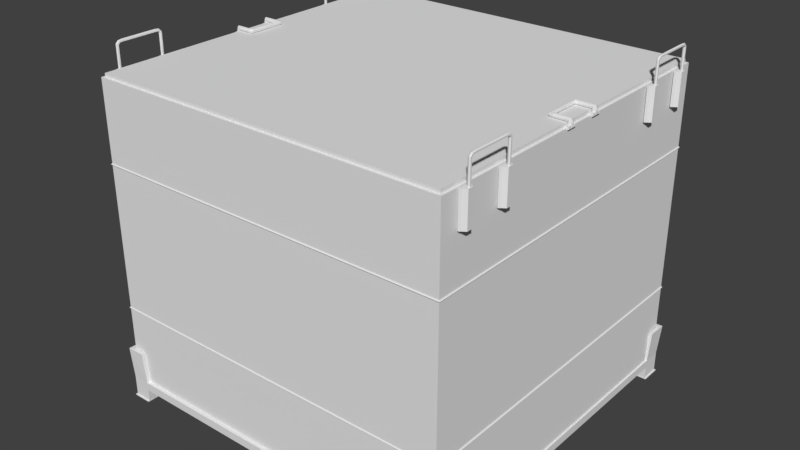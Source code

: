 # Source: Midsize_crate_noridge.blend  (saved by Blender 2.78.0; exported with 4.5.12 LTS)
import bpy
from mathutils import Matrix  # noqa: F401  (used for matrix-valued properties, if any)

bpy.ops.wm.read_factory_settings(use_empty=True)
scene = bpy.context.scene
scene.name = 'Scene'

# ---- collections
col_collection_1 = bpy.data.collections.new('Collection 1'); scene.collection.children.link(col_collection_1)

# ---- world
world_world = bpy.data.worlds.new('World'); scene.world = world_world
world_world.color = (0.05088, 0.05088, 0.05088)
world_world.use_sun_shadow = False
world_world.sun_shadow_jitter_overblur = 0.0
world_world.cycles.sampling_method = 'MANUAL'

# ---- meshes
me_cube_001 = bpy.data.meshes.new('Cube.001')
me_cube_001.from_pydata([(1.093, -0.9485, 0.779), (1.093, -0.9485, 0.9712), (1.093, -0.875, 0.779), (1.093, -0.875, 0.9712), (1.128, -0.9284, 0.779), (1.128, -0.9284, 0.9712), (1.128, -0.8951, 0.779), (1.128, -0.8951, 0.9712), (1.101, -0.875, 0.779), (1.101, -0.875, 0.9712), (1.101, -0.9485, 0.779), (1.101, -0.9485, 0.9712), (1.107, -0.8818, 0.9712), (1.107, -0.9417, 0.779), (1.107, -0.8818, 0.779), (1.107, -0.9417, 0.9712), (1.118, -0.9025, 0.9625), (1.118, -0.9025, 1.09), (1.125, -0.9068, 0.9625), (1.125, -0.9068, 1.09), (1.125, -0.9155, 0.9625), (1.125, -0.9155, 1.09), (1.118, -0.9198, 0.9625), (1.118, -0.9198, 1.09), (1.11, -0.9155, 0.9625), (1.11, -0.9155, 1.09), (1.11, -0.9068, 0.9625), (1.11, -0.9068, 1.09), (1.125, -0.907, 1.1), (1.118, -0.9024, 1.098), (1.125, -0.9149, 1.104), (1.118, -0.9187, 1.106), (1.11, -0.9149, 1.104), (1.11, -0.9061, 1.1), (1.125, -0.8969, 1.109), (1.118, -0.8947, 1.105), (1.125, -0.9012, 1.117), (1.118, -0.9034, 1.121), (1.11, -0.9012, 1.117), (1.11, -0.8969, 1.109), (1.125, -0.8793, 1.111), (1.118, -0.8793, 1.106), (1.125, -0.8793, 1.119), (1.118, -0.8793, 1.124), (1.11, -0.8793, 1.119), (1.11, -0.8793, 1.111), (1.093, -0.5951, 0.779), (1.093, -0.5951, 0.9712), (1.093, -0.6686, 0.779), (1.093, -0.6686, 0.9712), (1.128, -0.6152, 0.779), (1.128, -0.6152, 0.9712), (1.128, -0.6485, 0.779), (1.128, -0.6485, 0.9712), (1.101, -0.6686, 0.779), (1.101, -0.6686, 0.9712), (1.101, -0.5951, 0.779), (1.101, -0.5951, 0.9712), (1.107, -0.6618, 0.9712), (1.107, -0.6019, 0.779), (1.107, -0.6618, 0.779), (1.107, -0.6019, 0.9712), (1.118, -0.6411, 0.9625), (1.118, -0.6411, 1.09), (1.125, -0.6368, 0.9625), (1.125, -0.6368, 1.09), (1.125, -0.6282, 0.9625), (1.125, -0.6282, 1.09), (1.118, -0.6238, 0.9625), (1.118, -0.6238, 1.09), (1.11, -0.6282, 0.9625), (1.11, -0.6282, 1.09), (1.11, -0.6368, 0.9625), (1.11, -0.6368, 1.09), (1.125, -0.6366, 1.1), (1.118, -0.6412, 1.098), (1.125, -0.6287, 1.104), (1.118, -0.625, 1.106), (1.11, -0.6287, 1.104), (1.11, -0.6376, 1.1), (1.125, -0.6468, 1.109), (1.118, -0.6489, 1.105), (1.125, -0.6424, 1.117), (1.118, -0.6403, 1.121), (1.11, -0.6424, 1.117), (1.11, -0.6468, 1.109), (1.125, -0.6643, 1.111), (1.118, -0.6643, 1.106), (1.125, -0.6643, 1.119), (1.118, -0.6643, 1.124), (1.11, -0.6643, 1.119), (1.11, -0.6643, 1.111), (1.125, -0.7718, 1.111), (1.118, -0.7718, 1.106), (1.125, -0.7718, 1.119), (1.118, -0.7718, 1.124), (1.11, -0.7718, 1.119), (1.11, -0.7718, 1.111), (1.086, -1.052, -0.867), (1.072, -1.038, 0.972), (1.096, -1.073, -0.8934), (1.096, -1.073, -0.8438), (0.99, -1.073, -0.8934), (0.9887, -1.073, -0.8438), (1.096, -0.9603, -0.8438), (1.096, -0.9578, -0.8934), (0.9909, -0.9576, -0.8934), (0.9887, -1.03, -0.8438), (1.104, -0.9564, -0.9662), (1.096, -0.9578, -0.9662), (1.096, -1.073, -0.9662), (1.062, -0.9603, -0.8438), (0.99, -1.073, -0.9662), (1.062, -1.03, -0.8438), (1.113, -1.084, -0.653), (0.9909, -0.9576, -0.9662), (1.007, -1.075, -0.653), (1.007, -1.052, -0.653), (1.088, -0.967, -0.653), (1.109, -0.967, -0.653), (1.092, -1.06, -0.653), (0.9905, -0.9562, -0.9662), (0.9895, -1.081, -0.9662), (1.104, -1.081, -0.9662), (0.9895, -1.081, -0.9719), (1.104, -1.081, -0.9719), (1.104, -0.9564, -0.9719), (0.9905, -0.9562, -0.9719), (1.086, -1.052, 0.4972), (1.086, -1.052, -0.3922), (1.092, -1.057, 0.4905), (1.092, -1.057, -0.3856), (1.086, -1.052, 0.4837), (1.086, -1.052, -0.3787), (1.086, -0.09256, 0.9941), (1.086, -0.09256, 0.9889), (1.086, -0.0759, 0.9883), (1.086, -0.1342, 0.9883), (1.098, -0.0759, 0.9815), (1.098, -0.1342, 0.9815), (1.098, -0.0759, 0.968), (1.098, -0.1342, 0.968), (1.086, -0.0759, 0.9612), (1.086, -0.1342, 0.9612), (1.075, -0.0759, 0.968), (1.075, -0.1342, 0.968), (1.075, -0.0759, 0.9815), (1.075, -0.1342, 0.9815), (1.086, -0.1175, 0.9889), (1.096, -0.1147, 0.9817), (1.1, -0.105, 0.9812), (1.096, -0.09538, 0.9817), (1.098, -0.1161, 0.968), (1.098, -0.105, 0.968), (1.098, -0.09398, 0.968), (1.086, -0.1161, 0.9612), (1.086, -0.105, 0.9612), (1.086, -0.09398, 0.9612), (1.075, -0.1161, 0.968), (1.075, -0.105, 0.968), (1.075, -0.09398, 0.968), (1.076, -0.1147, 0.9817), (1.072, -0.105, 0.9812), (1.076, -0.09538, 0.9817), (1.086, -0.1175, 0.9941), (1.096, -0.1147, 0.9941), (1.1, -0.105, 0.9941), (1.096, -0.09538, 0.9941), (1.076, -0.1147, 0.9941), (1.072, -0.105, 0.9941), (1.076, -0.09538, 0.9941), (1.082, -0.09256, 1.007), (1.082, -0.1175, 1.007), (1.089, -0.1147, 1.014), (1.092, -0.105, 1.017), (1.089, -0.09538, 1.014), (1.073, -0.1147, 0.9967), (1.07, -0.105, 0.9939), (1.073, -0.09538, 0.9967), (0.9946, -0.09425, 1.005), (0.9946, -0.1158, 1.005), (0.9946, -0.1134, 1.014), (0.9946, -0.105, 1.017), (0.9946, -0.09669, 1.014), (0.9946, -0.1134, 0.9961), (0.9946, -0.105, 0.9927), (0.9946, -0.09669, 0.9961), (0.9908, -0.08757, 1.005), (0.973, -0.1108, 1.005), (0.9761, -0.105, 1.014), (0.981, -0.09953, 1.017), (0.9848, -0.09357, 1.014), (0.9747, -0.109, 0.9961), (0.9789, -0.09947, 0.9927), (0.9848, -0.09357, 0.9961), (-1.093, -0.9485, 0.779), (-1.093, -0.9485, 0.9712), (-1.093, -0.875, 0.779), (-1.093, -0.875, 0.9712), (-1.128, -0.9284, 0.779), (-1.128, -0.9284, 0.9712), (-1.128, -0.8951, 0.779), (-1.128, -0.8951, 0.9712), (-1.101, -0.875, 0.779), (-1.101, -0.875, 0.9712), (-1.101, -0.9485, 0.779), (-1.101, -0.9485, 0.9712), (-1.107, -0.8818, 0.9712), (-1.107, -0.9417, 0.779), (-1.107, -0.8818, 0.779), (-1.107, -0.9417, 0.9712), (-1.118, -0.9025, 0.9625), (-1.118, -0.9025, 1.09), (-1.125, -0.9068, 0.9625), (-1.125, -0.9068, 1.09), (-1.125, -0.9155, 0.9625), (-1.125, -0.9155, 1.09), (-1.118, -0.9198, 0.9625), (-1.118, -0.9198, 1.09), (-1.11, -0.9155, 0.9625), (-1.11, -0.9155, 1.09), (-1.11, -0.9068, 0.9625), (-1.11, -0.9068, 1.09), (-1.125, -0.907, 1.1), (-1.118, -0.9024, 1.098), (-1.125, -0.9149, 1.104), (-1.118, -0.9187, 1.106), (-1.11, -0.9149, 1.104), (-1.11, -0.9061, 1.1), (-1.125, -0.8969, 1.109), (-1.118, -0.8947, 1.105), (-1.125, -0.9012, 1.117), (-1.118, -0.9034, 1.121), (-1.11, -0.9012, 1.117), (-1.11, -0.8969, 1.109), (-1.125, -0.8793, 1.111), (-1.118, -0.8793, 1.106), (-1.125, -0.8793, 1.119), (-1.118, -0.8793, 1.124), (-1.11, -0.8793, 1.119), (-1.11, -0.8793, 1.111), (-1.093, -0.5951, 0.779), (-1.093, -0.5951, 0.9712), (-1.093, -0.6686, 0.779), (-1.093, -0.6686, 0.9712), (-1.128, -0.6152, 0.779), (-1.128, -0.6152, 0.9712), (-1.128, -0.6485, 0.779), (-1.128, -0.6485, 0.9712), (-1.101, -0.6686, 0.779), (-1.101, -0.6686, 0.9712), (-1.101, -0.5951, 0.779), (-1.101, -0.5951, 0.9712), (-1.107, -0.6618, 0.9712), (-1.107, -0.6019, 0.779), (-1.107, -0.6618, 0.779), (-1.107, -0.6019, 0.9712), (-1.118, -0.6411, 0.9625), (-1.118, -0.6411, 1.09), (-1.125, -0.6368, 0.9625), (-1.125, -0.6368, 1.09), (-1.125, -0.6282, 0.9625), (-1.125, -0.6282, 1.09), (-1.118, -0.6238, 0.9625), (-1.118, -0.6238, 1.09), (-1.11, -0.6282, 0.9625), (-1.11, -0.6282, 1.09), (-1.11, -0.6368, 0.9625), (-1.11, -0.6368, 1.09), (-1.125, -0.6366, 1.1), (-1.118, -0.6412, 1.098), (-1.125, -0.6287, 1.104), (-1.118, -0.625, 1.106), (-1.11, -0.6287, 1.104), (-1.11, -0.6376, 1.1), (-1.125, -0.6468, 1.109), (-1.118, -0.6489, 1.105), (-1.125, -0.6424, 1.117), (-1.118, -0.6403, 1.121), (-1.11, -0.6424, 1.117), (-1.11, -0.6468, 1.109), (-1.125, -0.6643, 1.111), (-1.118, -0.6643, 1.106), (-1.125, -0.6643, 1.119), (-1.118, -0.6643, 1.124), (-1.11, -0.6643, 1.119), (-1.11, -0.6643, 1.111), (-1.125, -0.7718, 1.111), (-1.118, -0.7718, 1.106), (-1.125, -0.7718, 1.119), (-1.118, -0.7718, 1.124), (-1.11, -0.7718, 1.119), (-1.11, -0.7718, 1.111), (-1.086, -1.052, -0.867), (-1.072, -1.038, 0.972), (-1.096, -1.073, -0.8934), (-1.096, -1.073, -0.8438), (-0.99, -1.073, -0.8934), (-0.9887, -1.073, -0.8438), (-1.096, -0.9603, -0.8438), (-1.096, -0.9578, -0.8934), (-0.9909, -0.9576, -0.8934), (-0.9887, -1.03, -0.8438), (-1.104, -0.9564, -0.9662), (-1.096, -0.9578, -0.9662), (-1.096, -1.073, -0.9662), (-1.062, -0.9603, -0.8438), (-0.99, -1.073, -0.9662), (-1.062, -1.03, -0.8438), (-1.111, -1.08, -0.653), (-0.9909, -0.9576, -0.9662), (-1.005, -1.078, -0.653), (-1.005, -1.055, -0.653), (-1.09, -0.963, -0.653), (-1.11, -0.963, -0.653), (-1.091, -1.056, -0.653), (-0.9905, -0.9562, -0.9662), (-0.9895, -1.081, -0.9662), (-1.104, -1.081, -0.9662), (-0.9895, -1.081, -0.9719), (-1.104, -1.081, -0.9719), (-1.104, -0.9564, -0.9719), (-0.9905, -0.9562, -0.9719), (-1.086, -1.052, 0.4972), (-1.086, -1.052, -0.3922), (-1.092, -1.057, 0.4905), (-1.092, -1.057, -0.3856), (-1.086, -1.052, 0.4837), (-1.086, -1.052, -0.3787), (-1.086, -0.09256, 0.9941), (-1.086, -0.09256, 0.9889), (-1.086, -0.0759, 0.9883), (-1.086, -0.1342, 0.9883), (-1.098, -0.0759, 0.9815), (-1.098, -0.1342, 0.9815), (-1.098, -0.0759, 0.968), (-1.098, -0.1342, 0.968), (-1.086, -0.0759, 0.9612), (-1.086, -0.1342, 0.9612), (-1.075, -0.0759, 0.968), (-1.075, -0.1342, 0.968), (-1.075, -0.0759, 0.9815), (-1.075, -0.1342, 0.9815), (-1.086, -0.1175, 0.9889), (-1.096, -0.1147, 0.9817), (-1.1, -0.105, 0.9812), (-1.096, -0.09538, 0.9817), (-1.098, -0.1161, 0.968), (-1.098, -0.105, 0.968), (-1.098, -0.09398, 0.968), (-1.086, -0.1161, 0.9612), (-1.086, -0.105, 0.9612), (-1.086, -0.09398, 0.9612), (-1.075, -0.1161, 0.968), (-1.075, -0.105, 0.968), (-1.075, -0.09398, 0.968), (-1.076, -0.1147, 0.9817), (-1.072, -0.105, 0.9812), (-1.076, -0.09538, 0.9817), (-1.086, -0.1175, 0.9941), (-1.096, -0.1147, 0.9941), (-1.1, -0.105, 0.9941), (-1.096, -0.09538, 0.9941), (-1.076, -0.1147, 0.9941), (-1.072, -0.105, 0.9941), (-1.076, -0.09538, 0.9941), (-1.082, -0.09256, 1.007), (-1.082, -0.1175, 1.007), (-1.089, -0.1147, 1.014), (-1.092, -0.105, 1.017), (-1.089, -0.09538, 1.014), (-1.073, -0.1147, 0.9967), (-1.07, -0.105, 0.9939), (-1.073, -0.09538, 0.9967), (-0.9946, -0.09425, 1.005), (-0.9946, -0.1158, 1.005), (-0.9946, -0.1134, 1.014), (-0.9946, -0.105, 1.017), (-0.9946, -0.09669, 1.014), (-0.9946, -0.1134, 0.9961), (-0.9946, -0.105, 0.9927), (-0.9946, -0.09669, 0.9961), (-0.9908, -0.08757, 1.005), (-0.973, -0.1108, 1.005), (-0.9761, -0.105, 1.014), (-0.981, -0.09953, 1.017), (-0.9848, -0.09357, 1.014), (-0.9747, -0.109, 0.9961), (-0.9789, -0.09947, 0.9927), (-0.9848, -0.09357, 0.9961), (1.093, 0.9485, 0.779), (1.093, 0.9485, 0.9712), (1.093, 0.875, 0.779), (1.093, 0.875, 0.9712), (1.128, 0.9284, 0.779), (1.128, 0.9284, 0.9712), (1.128, 0.8951, 0.779), (1.128, 0.8951, 0.9712), (1.101, 0.875, 0.779), (1.101, 0.875, 0.9712), (1.101, 0.9485, 0.779), (1.101, 0.9485, 0.9712), (1.107, 0.8818, 0.9712), (1.107, 0.9417, 0.779), (1.107, 0.8818, 0.779), (1.107, 0.9417, 0.9712), (1.118, 0.9025, 0.9625), (1.118, 0.9025, 1.09), (1.125, 0.9068, 0.9625), (1.125, 0.9068, 1.09), (1.125, 0.9155, 0.9625), (1.125, 0.9155, 1.09), (1.118, 0.9198, 0.9625), (1.118, 0.9198, 1.09), (1.11, 0.9155, 0.9625), (1.11, 0.9155, 1.09), (1.11, 0.9068, 0.9625), (1.11, 0.9068, 1.09), (1.125, 0.907, 1.1), (1.118, 0.9024, 1.098), (1.125, 0.9149, 1.104), (1.118, 0.9187, 1.106), (1.11, 0.9149, 1.104), (1.11, 0.9061, 1.1), (1.125, 0.8969, 1.109), (1.118, 0.8947, 1.105), (1.125, 0.9012, 1.117), (1.118, 0.9034, 1.121), (1.11, 0.9012, 1.117), (1.11, 0.8969, 1.109), (1.125, 0.8793, 1.111), (1.118, 0.8793, 1.106), (1.125, 0.8793, 1.119), (1.118, 0.8793, 1.124), (1.11, 0.8793, 1.119), (1.11, 0.8793, 1.111), (1.093, 0.5951, 0.779), (1.093, 0.5951, 0.9712), (1.093, 0.6686, 0.779), (1.093, 0.6686, 0.9712), (1.128, 0.6152, 0.779), (1.128, 0.6152, 0.9712), (1.128, 0.6485, 0.779), (1.128, 0.6485, 0.9712), (1.101, 0.6686, 0.779), (1.101, 0.6686, 0.9712), (1.101, 0.5951, 0.779), (1.101, 0.5951, 0.9712), (1.107, 0.6618, 0.9712), (1.107, 0.6019, 0.779), (1.107, 0.6618, 0.779), (1.107, 0.6019, 0.9712), (1.118, 0.6411, 0.9625), (1.118, 0.6411, 1.09), (1.125, 0.6368, 0.9625), (1.125, 0.6368, 1.09), (1.125, 0.6282, 0.9625), (1.125, 0.6282, 1.09), (1.118, 0.6238, 0.9625), (1.118, 0.6238, 1.09), (1.11, 0.6282, 0.9625), (1.11, 0.6282, 1.09), (1.11, 0.6368, 0.9625), (1.11, 0.6368, 1.09), (1.125, 0.6366, 1.1), (1.118, 0.6412, 1.098), (1.125, 0.6287, 1.104), (1.118, 0.625, 1.106), (1.11, 0.6287, 1.104), (1.11, 0.6376, 1.1), (1.125, 0.6468, 1.109), (1.118, 0.6489, 1.105), (1.125, 0.6424, 1.117), (1.118, 0.6403, 1.121), (1.11, 0.6424, 1.117), (1.11, 0.6468, 1.109), (1.125, 0.6643, 1.111), (1.118, 0.6643, 1.106), (1.125, 0.6643, 1.119), (1.118, 0.6643, 1.124), (1.11, 0.6643, 1.119), (1.11, 0.6643, 1.111), (1.125, 0.7718, 1.111), (1.118, 0.7718, 1.106), (1.125, 0.7718, 1.119), (1.118, 0.7718, 1.124), (1.11, 0.7718, 1.119), (1.11, 0.7718, 1.111), (1.086, 1.052, -0.867), (1.072, 1.038, 0.972), (1.096, 1.073, -0.8934), (1.096, 1.073, -0.8438), (0.99, 1.073, -0.8934), (0.9887, 1.073, -0.8438), (1.096, 0.9603, -0.8438), (1.096, 0.9578, -0.8934), (0.9909, 0.9576, -0.8934), (0.9887, 1.03, -0.8438), (1.104, 0.9564, -0.9662), (1.096, 0.9578, -0.9662), (1.096, 1.073, -0.9662), (1.062, 0.9603, -0.8438), (0.99, 1.073, -0.9662), (1.062, 1.03, -0.8438), (1.113, 1.079, -0.653), (0.9909, 0.9576, -0.9662), (1.006, 1.078, -0.653), (1.006, 1.054, -0.653), (1.089, 0.962, -0.653), (1.11, 0.962, -0.653), (1.092, 1.055, -0.653), (0.9905, 0.9562, -0.9662), (0.9895, 1.081, -0.9662), (1.104, 1.081, -0.9662), (0.9895, 1.081, -0.9719), (1.104, 1.081, -0.9719), (1.104, 0.9564, -0.9719), (0.9905, 0.9562, -0.9719), (1.086, 1.052, 0.4972), (1.086, 1.052, -0.3922), (1.092, 1.057, 0.4905), (1.092, 1.057, -0.3856), (1.086, 1.052, 0.4837), (1.086, 1.052, -0.3787), (1.086, 0.09256, 0.9941), (1.086, 0.09256, 0.9889), (1.086, 0.0759, 0.9883), (1.086, 0.1342, 0.9883), (1.098, 0.0759, 0.9815), (1.098, 0.1342, 0.9815), (1.098, 0.0759, 0.968), (1.098, 0.1342, 0.968), (1.086, 0.0759, 0.9612), (1.086, 0.1342, 0.9612), (1.075, 0.0759, 0.968), (1.075, 0.1342, 0.968), (1.075, 0.0759, 0.9815), (1.075, 0.1342, 0.9815), (1.086, 0.1175, 0.9889), (1.096, 0.1147, 0.9817), (1.1, 0.105, 0.9812), (1.096, 0.09538, 0.9817), (1.098, 0.1161, 0.968), (1.098, 0.105, 0.968), (1.098, 0.09398, 0.968), (1.086, 0.1161, 0.9612), (1.086, 0.105, 0.9612), (1.086, 0.09398, 0.9612), (1.075, 0.1161, 0.968), (1.075, 0.105, 0.968), (1.075, 0.09398, 0.968), (1.076, 0.1147, 0.9817), (1.072, 0.105, 0.9812), (1.076, 0.09538, 0.9817), (1.086, 0.1175, 0.9941), (1.096, 0.1147, 0.9941), (1.1, 0.105, 0.9941), (1.096, 0.09538, 0.9941), (1.076, 0.1147, 0.9941), (1.072, 0.105, 0.9941), (1.076, 0.09538, 0.9941), (1.082, 0.09256, 1.007), (1.082, 0.1175, 1.007), (1.089, 0.1147, 1.014), (1.092, 0.105, 1.017), (1.089, 0.09538, 1.014), (1.073, 0.1147, 0.9967), (1.07, 0.105, 0.9939), (1.073, 0.09538, 0.9967), (0.9946, 0.09425, 1.005), (0.9946, 0.1158, 1.005), (0.9946, 0.1134, 1.014), (0.9946, 0.105, 1.017), (0.9946, 0.09669, 1.014), (0.9946, 0.1134, 0.9961), (0.9946, 0.105, 0.9927), (0.9946, 0.09669, 0.9961), (0.9908, 0.08757, 1.005), (0.973, 0.1108, 1.005), (0.9761, 0.105, 1.014), (0.981, 0.09953, 1.017), (0.9848, 0.09357, 1.014), (0.9747, 0.109, 0.9961), (0.9789, 0.09947, 0.9927), (0.9848, 0.09357, 0.9961), (0.9865, 0.0, 1.005), (0.9713, 0.0, 1.005), (0.973, 0.0, 1.014), (0.9789, 0.0, 1.017), (0.9848, 0.0, 1.014), (0.973, 0.0, 0.9961), (0.9789, 0.0, 0.9927), (0.9848, 0.0, 0.9961), (-1.093, 0.9485, 0.779), (-1.093, 0.9485, 0.9712), (-1.093, 0.875, 0.779), (-1.093, 0.875, 0.9712), (-1.128, 0.9284, 0.779), (-1.128, 0.9284, 0.9712), (-1.128, 0.8951, 0.779), (-1.128, 0.8951, 0.9712), (-1.101, 0.875, 0.779), (-1.101, 0.875, 0.9712), (-1.101, 0.9485, 0.779), (-1.101, 0.9485, 0.9712), (-1.107, 0.8818, 0.9712), (-1.107, 0.9417, 0.779), (-1.107, 0.8818, 0.779), (-1.107, 0.9417, 0.9712), (-1.118, 0.9025, 0.9625), (-1.118, 0.9025, 1.09), (-1.125, 0.9068, 0.9625), (-1.125, 0.9068, 1.09), (-1.125, 0.9155, 0.9625), (-1.125, 0.9155, 1.09), (-1.118, 0.9198, 0.9625), (-1.118, 0.9198, 1.09), (-1.11, 0.9155, 0.9625), (-1.11, 0.9155, 1.09), (-1.11, 0.9068, 0.9625), (-1.11, 0.9068, 1.09), (-1.125, 0.907, 1.1), (-1.118, 0.9024, 1.098), (-1.125, 0.9149, 1.104), (-1.118, 0.9187, 1.106), (-1.11, 0.9149, 1.104), (-1.11, 0.9061, 1.1), (-1.125, 0.8969, 1.109), (-1.118, 0.8947, 1.105), (-1.125, 0.9012, 1.117), (-1.118, 0.9034, 1.121), (-1.11, 0.9012, 1.117), (-1.11, 0.8969, 1.109), (-1.125, 0.8793, 1.111), (-1.118, 0.8793, 1.106), (-1.125, 0.8793, 1.119), (-1.118, 0.8793, 1.124), (-1.11, 0.8793, 1.119), (-1.11, 0.8793, 1.111), (-1.093, 0.5951, 0.779), (-1.093, 0.5951, 0.9712), (-1.093, 0.6686, 0.779), (-1.093, 0.6686, 0.9712), (-1.128, 0.6152, 0.779), (-1.128, 0.6152, 0.9712), (-1.128, 0.6485, 0.779), (-1.128, 0.6485, 0.9712), (-1.101, 0.6686, 0.779), (-1.101, 0.6686, 0.9712), (-1.101, 0.5951, 0.779), (-1.101, 0.5951, 0.9712), (-1.107, 0.6618, 0.9712), (-1.107, 0.6019, 0.779), (-1.107, 0.6618, 0.779), (-1.107, 0.6019, 0.9712), (-1.118, 0.6411, 0.9625), (-1.118, 0.6411, 1.09), (-1.125, 0.6368, 0.9625), (-1.125, 0.6368, 1.09), (-1.125, 0.6282, 0.9625), (-1.125, 0.6282, 1.09), (-1.118, 0.6238, 0.9625), (-1.118, 0.6238, 1.09), (-1.11, 0.6282, 0.9625), (-1.11, 0.6282, 1.09), (-1.11, 0.6368, 0.9625), (-1.11, 0.6368, 1.09), (-1.125, 0.6366, 1.1), (-1.118, 0.6412, 1.098), (-1.125, 0.6287, 1.104), (-1.118, 0.625, 1.106), (-1.11, 0.6287, 1.104), (-1.11, 0.6376, 1.1), (-1.125, 0.6468, 1.109), (-1.118, 0.6489, 1.105), (-1.125, 0.6424, 1.117), (-1.118, 0.6403, 1.121), (-1.11, 0.6424, 1.117), (-1.11, 0.6468, 1.109), (-1.125, 0.6643, 1.111), (-1.118, 0.6643, 1.106), (-1.125, 0.6643, 1.119), (-1.118, 0.6643, 1.124), (-1.11, 0.6643, 1.119), (-1.11, 0.6643, 1.111), (-1.125, 0.7718, 1.111), (-1.118, 0.7718, 1.106), (-1.125, 0.7718, 1.119), (-1.118, 0.7718, 1.124), (-1.11, 0.7718, 1.119), (-1.11, 0.7718, 1.111), (-1.086, 1.052, -0.867), (-1.072, 1.038, 0.972), (-1.096, 1.073, -0.8934), (-1.096, 1.073, -0.8438), (-0.99, 1.073, -0.8934), (-0.9887, 1.073, -0.8438), (-1.096, 0.9603, -0.8438), (-1.096, 0.9578, -0.8934), (-0.9909, 0.9576, -0.8934), (-0.9887, 1.03, -0.8438), (-1.104, 0.9564, -0.9662), (-1.096, 0.9578, -0.9662), (-1.096, 1.073, -0.9662), (-1.062, 0.9603, -0.8438), (-0.99, 1.073, -0.9662), (-1.062, 1.03, -0.8438), (-1.111, 1.081, -0.653), (-0.9909, 0.9576, -0.9662), (-1.005, 1.079, -0.653), (-1.005, 1.056, -0.653), (-1.09, 0.9639, -0.653), (-1.111, 0.9639, -0.653), (-1.091, 1.057, -0.653), (-0.9905, 0.9562, -0.9662), (-0.9895, 1.081, -0.9662), (-1.104, 1.081, -0.9662), (-0.9895, 1.081, -0.9719), (-1.104, 1.081, -0.9719), (-1.104, 0.9564, -0.9719), (-0.9905, 0.9562, -0.9719), (-1.086, 1.052, 0.4972), (-1.086, 1.052, -0.3922), (-1.092, 1.057, 0.4905), (-1.092, 1.057, -0.3856), (-1.086, 1.052, 0.4837), (-1.086, 1.052, -0.3787), (-1.086, 0.09256, 0.9941), (-1.086, 0.09256, 0.9889), (-1.086, 0.0759, 0.9883), (-1.086, 0.1342, 0.9883), (-1.098, 0.0759, 0.9815), (-1.098, 0.1342, 0.9815), (-1.098, 0.0759, 0.968), (-1.098, 0.1342, 0.968), (-1.086, 0.0759, 0.9612), (-1.086, 0.1342, 0.9612), (-1.075, 0.0759, 0.968), (-1.075, 0.1342, 0.968), (-1.075, 0.0759, 0.9815), (-1.075, 0.1342, 0.9815), (-1.086, 0.1175, 0.9889), (-1.096, 0.1147, 0.9817), (-1.1, 0.105, 0.9812), (-1.096, 0.09538, 0.9817), (-1.098, 0.1161, 0.968), (-1.098, 0.105, 0.968), (-1.098, 0.09398, 0.968), (-1.086, 0.1161, 0.9612), (-1.086, 0.105, 0.9612), (-1.086, 0.09398, 0.9612), (-1.075, 0.1161, 0.968), (-1.075, 0.105, 0.968), (-1.075, 0.09398, 0.968), (-1.076, 0.1147, 0.9817), (-1.072, 0.105, 0.9812), (-1.076, 0.09538, 0.9817), (-1.086, 0.1175, 0.9941), (-1.096, 0.1147, 0.9941), (-1.1, 0.105, 0.9941), (-1.096, 0.09538, 0.9941), (-1.076, 0.1147, 0.9941), (-1.072, 0.105, 0.9941), (-1.076, 0.09538, 0.9941), (-1.082, 0.09256, 1.007), (-1.082, 0.1175, 1.007), (-1.089, 0.1147, 1.014), (-1.092, 0.105, 1.017), (-1.089, 0.09538, 1.014), (-1.073, 0.1147, 0.9967), (-1.07, 0.105, 0.9939), (-1.073, 0.09538, 0.9967), (-0.9946, 0.09425, 1.005), (-0.9946, 0.1158, 1.005), (-0.9946, 0.1134, 1.014), (-0.9946, 0.105, 1.017), (-0.9946, 0.09669, 1.014), (-0.9946, 0.1134, 0.9961), (-0.9946, 0.105, 0.9927), (-0.9946, 0.09669, 0.9961), (-0.9908, 0.08757, 1.005), (-0.973, 0.1108, 1.005), (-0.9761, 0.105, 1.014), (-0.981, 0.09953, 1.017), (-0.9848, 0.09357, 1.014), (-0.9747, 0.109, 0.9961), (-0.9789, 0.09947, 0.9927), (-0.9848, 0.09357, 0.9961), (-0.9865, 0.0, 1.005), (-0.9713, 0.0, 1.005), (-0.973, 0.0, 1.014), (-0.9789, 0.0, 1.017), (-0.9848, 0.0, 1.014), (-0.973, 0.0, 0.9961), (-0.9789, 0.0, 0.9927), (-0.9848, 0.0, 0.9961), (1.086, -1.052, 0.972), (-1.086, -1.052, 0.972), (1.086, 1.052, 0.972), (-1.086, 1.052, 0.972), (1.072, -1.038, 0.9925), (-1.072, -1.038, 0.9925), (1.072, 1.038, 0.9925), (-1.072, 1.038, 0.9925)], [], [(0, 1, 3, 2), (14, 12, 7, 6), (6, 7, 5, 4), (10, 11, 1, 0), (14, 6, 4, 13), (9, 3, 1, 11), (12, 9, 11, 15), (2, 8, 10, 0), (13, 15, 11, 10), (2, 3, 9, 8), (4, 5, 15, 13), (7, 12, 15, 5), (8, 14, 13, 10), (8, 9, 12, 14), (16, 17, 19, 18), (18, 19, 21, 20), (20, 21, 23, 22), (22, 23, 25, 24), (27, 25, 32, 33), (24, 25, 27, 26), (26, 27, 17, 16), (16, 18, 20, 22, 24, 26), (29, 33, 39, 35), (19, 17, 29, 28), (23, 21, 30, 31), (17, 27, 33, 29), (25, 23, 31, 32), (21, 19, 28, 30), (39, 38, 44, 45), (32, 31, 37, 38), (30, 28, 34, 36), (33, 32, 38, 39), (31, 30, 36, 37), (28, 29, 35, 34), (41, 45, 97, 93), (37, 36, 42, 43), (34, 35, 41, 40), (35, 39, 45, 41), (38, 37, 43, 44), (36, 34, 40, 42), (44, 43, 95, 96), (42, 40, 92, 94), (45, 44, 96, 97), (43, 42, 94, 95), (40, 41, 93, 92), (46, 48, 49, 47), (60, 52, 53, 58), (52, 50, 51, 53), (56, 46, 47, 57), (60, 59, 50, 52), (55, 57, 47, 49), (58, 61, 57, 55), (48, 46, 56, 54), (59, 56, 57, 61), (48, 54, 55, 49), (50, 59, 61, 51), (53, 51, 61, 58), (54, 56, 59, 60), (54, 60, 58, 55), (62, 64, 65, 63), (64, 66, 67, 65), (66, 68, 69, 67), (68, 70, 71, 69), (73, 79, 78, 71), (70, 72, 73, 71), (72, 62, 63, 73), (62, 72, 70, 68, 66, 64), (75, 81, 85, 79), (65, 74, 75, 63), (69, 77, 76, 67), (63, 75, 79, 73), (71, 78, 77, 69), (67, 76, 74, 65), (85, 91, 90, 84), (78, 84, 83, 77), (76, 82, 80, 74), (79, 85, 84, 78), (77, 83, 82, 76), (74, 80, 81, 75), (87, 93, 97, 91), (83, 89, 88, 82), (80, 86, 87, 81), (81, 87, 91, 85), (84, 90, 89, 83), (82, 88, 86, 80), (90, 96, 95, 89), (88, 94, 92, 86), (91, 97, 96, 90), (89, 95, 94, 88), (86, 92, 93, 87), (797, 799, 721, 323), (120, 117, 116, 114, 119, 118), (103, 101, 114, 116), (99, 489, 802, 800), (128, 518, 798, 796), (297, 102, 103, 298), (299, 697, 698, 300), (100, 102, 112, 110), (105, 100, 110, 109), (102, 297, 301, 106), (100, 101, 103, 102), (106, 496, 495, 105), (105, 104, 101, 100), (112, 115, 121, 122), (110, 112, 122, 123), (105, 495, 494, 104), (113, 107, 117, 120), (108, 123, 125, 126), (106, 105, 109, 115), (101, 104, 119, 114), (111, 113, 120, 118), (107, 103, 116, 117), (104, 111, 118, 119), (102, 106, 115, 112), (700, 497, 493, 696), (324, 722, 691, 293), (109, 110, 123, 108), (115, 109, 108, 121), (125, 124, 127, 126), (121, 108, 126, 127), (122, 121, 127, 124), (123, 122, 124, 125), (328, 133, 132, 327), (327, 132, 130, 325), (133, 523, 522, 132), (132, 522, 520, 130), (131, 521, 523, 133), (129, 519, 521, 131), (326, 131, 133, 328), (104, 494, 501, 111), (302, 298, 103, 107), (323, 721, 723, 325), (130, 520, 518, 128), (140, 154, 157, 142), (160, 159, 162, 163), (148, 137, 139, 149), (154, 153, 156, 157), (144, 160, 163, 146), (149, 139, 141, 152), (135, 163, 170, 134), (152, 141, 143, 155), (161, 148, 164, 168), (139, 137, 147, 145, 143, 141), (146, 163, 135, 136), (158, 145, 147, 161), (159, 158, 161, 162), (161, 147, 137, 148), (136, 138, 140, 142, 144, 146), (153, 152, 155, 156), (138, 151, 154, 140), (151, 150, 153, 154), (150, 149, 152, 153), (136, 135, 151, 138), (151, 135, 134, 167), (148, 149, 165, 164), (150, 151, 167, 166), (162, 161, 168, 169), (149, 150, 166, 165), (163, 162, 169, 170), (169, 168, 176, 177), (167, 134, 171, 175), (134, 170, 178, 171), (166, 167, 175, 174), (170, 169, 177, 178), (165, 166, 174, 173), (164, 165, 173, 172), (168, 164, 172, 176), (172, 173, 181, 180), (176, 172, 180, 184), (174, 175, 183, 182), (177, 176, 184, 185), (175, 171, 179, 183), (171, 178, 186, 179), (173, 174, 182, 181), (178, 177, 185, 186), (179, 186, 194, 187), (181, 182, 190, 189), (186, 185, 193, 194), (180, 181, 189, 188), (184, 180, 188, 192), (182, 183, 191, 190), (185, 184, 192, 193), (183, 179, 187, 191), (191, 187, 585, 589), (187, 194, 592, 585), (189, 190, 588, 587), (194, 193, 591, 592), (188, 189, 587, 586), (192, 188, 586, 590), (190, 191, 589, 588), (193, 192, 590, 591), (195, 197, 198, 196), (209, 201, 202, 207), (201, 199, 200, 202), (205, 195, 196, 206), (209, 208, 199, 201), (204, 206, 196, 198), (207, 210, 206, 204), (197, 195, 205, 203), (208, 205, 206, 210), (197, 203, 204, 198), (199, 208, 210, 200), (202, 200, 210, 207), (203, 205, 208, 209), (203, 209, 207, 204), (211, 213, 214, 212), (213, 215, 216, 214), (215, 217, 218, 216), (217, 219, 220, 218), (222, 228, 227, 220), (219, 221, 222, 220), (221, 211, 212, 222), (211, 221, 219, 217, 215, 213), (224, 230, 234, 228), (214, 223, 224, 212), (218, 226, 225, 216), (212, 224, 228, 222), (220, 227, 226, 218), (216, 225, 223, 214), (234, 240, 239, 233), (227, 233, 232, 226), (225, 231, 229, 223), (228, 234, 233, 227), (226, 232, 231, 225), (223, 229, 230, 224), (236, 288, 292, 240), (232, 238, 237, 231), (229, 235, 236, 230), (230, 236, 240, 234), (233, 239, 238, 232), (231, 237, 235, 229), (239, 291, 290, 238), (237, 289, 287, 235), (240, 292, 291, 239), (238, 290, 289, 237), (235, 287, 288, 236), (241, 242, 244, 243), (255, 253, 248, 247), (247, 248, 246, 245), (251, 252, 242, 241), (255, 247, 245, 254), (250, 244, 242, 252), (253, 250, 252, 256), (243, 249, 251, 241), (254, 256, 252, 251), (243, 244, 250, 249), (245, 246, 256, 254), (248, 253, 256, 246), (249, 255, 254, 251), (249, 250, 253, 255), (257, 258, 260, 259), (259, 260, 262, 261), (261, 262, 264, 263), (263, 264, 266, 265), (268, 266, 273, 274), (265, 266, 268, 267), (267, 268, 258, 257), (257, 259, 261, 263, 265, 267), (270, 274, 280, 276), (260, 258, 270, 269), (264, 262, 271, 272), (258, 268, 274, 270), (266, 264, 272, 273), (262, 260, 269, 271), (280, 279, 285, 286), (273, 272, 278, 279), (271, 269, 275, 277), (274, 273, 279, 280), (272, 271, 277, 278), (269, 270, 276, 275), (282, 286, 292, 288), (278, 277, 283, 284), (275, 276, 282, 281), (276, 280, 286, 282), (279, 278, 284, 285), (277, 275, 281, 283), (285, 284, 290, 291), (283, 281, 287, 289), (286, 285, 291, 292), (284, 283, 289, 290), (281, 282, 288, 287), (489, 692, 803, 802), (315, 313, 314, 309, 311, 312), (298, 311, 309, 296), (323, 128, 796, 797), (295, 305, 307, 297), (300, 304, 305, 295), (295, 297, 298, 296), (300, 698, 699, 301), (300, 295, 296, 299), (307, 317, 316, 310), (305, 318, 317, 307), (301, 699, 496, 106), (308, 315, 312, 302), (303, 321, 320, 318), (301, 310, 304, 300), (296, 309, 314, 299), (306, 313, 315, 308), (302, 312, 311, 298), (299, 314, 313, 306), (297, 307, 310, 301), (327, 725, 726, 328), (304, 303, 318, 305), (310, 316, 303, 304), (320, 321, 322, 319), (316, 322, 321, 303), (317, 319, 322, 316), (318, 320, 319, 317), (306, 704, 697, 299), (325, 723, 725, 327), (328, 726, 724, 326), (326, 724, 722, 324), (723, 721, 518, 520), (691, 722, 519, 488), (335, 337, 352, 349), (355, 358, 357, 354), (343, 344, 334, 332), (349, 352, 351, 348), (339, 341, 358, 355), (344, 347, 336, 334), (330, 329, 365, 358), (347, 350, 338, 336), (356, 363, 359, 343), (334, 336, 338, 340, 342, 332), (341, 331, 330, 358), (353, 356, 342, 340), (354, 357, 356, 353), (356, 343, 332, 342), (331, 341, 339, 337, 335, 333), (348, 351, 350, 347), (333, 335, 349, 346), (346, 349, 348, 345), (345, 348, 347, 344), (331, 333, 346, 330), (346, 362, 329, 330), (343, 359, 360, 344), (345, 361, 362, 346), (357, 364, 363, 356), (344, 360, 361, 345), (358, 365, 364, 357), (364, 372, 371, 363), (362, 370, 366, 329), (329, 366, 373, 365), (361, 369, 370, 362), (365, 373, 372, 364), (360, 368, 369, 361), (359, 367, 368, 360), (363, 371, 367, 359), (367, 375, 376, 368), (371, 379, 375, 367), (369, 377, 378, 370), (372, 380, 379, 371), (370, 378, 374, 366), (366, 374, 381, 373), (368, 376, 377, 369), (373, 381, 380, 372), (374, 382, 389, 381), (376, 384, 385, 377), (381, 389, 388, 380), (375, 383, 384, 376), (379, 387, 383, 375), (377, 385, 386, 378), (380, 388, 387, 379), (378, 386, 382, 374), (386, 792, 788, 382), (382, 788, 795, 389), (384, 790, 791, 385), (389, 795, 794, 388), (383, 789, 790, 384), (387, 793, 789, 383), (385, 791, 792, 386), (388, 794, 793, 387), (390, 392, 393, 391), (404, 396, 397, 402), (396, 394, 395, 397), (400, 390, 391, 401), (404, 403, 394, 396), (399, 401, 391, 393), (402, 405, 401, 399), (392, 390, 400, 398), (403, 400, 401, 405), (392, 398, 399, 393), (394, 403, 405, 395), (397, 395, 405, 402), (398, 400, 403, 404), (398, 404, 402, 399), (406, 408, 409, 407), (408, 410, 411, 409), (410, 412, 413, 411), (412, 414, 415, 413), (417, 423, 422, 415), (414, 416, 417, 415), (416, 406, 407, 417), (406, 416, 414, 412, 410, 408), (419, 425, 429, 423), (409, 418, 419, 407), (413, 421, 420, 411), (407, 419, 423, 417), (415, 422, 421, 413), (411, 420, 418, 409), (429, 435, 434, 428), (422, 428, 427, 421), (420, 426, 424, 418), (423, 429, 428, 422), (421, 427, 426, 420), (418, 424, 425, 419), (431, 483, 487, 435), (427, 433, 432, 426), (424, 430, 431, 425), (425, 431, 435, 429), (428, 434, 433, 427), (426, 432, 430, 424), (434, 486, 485, 433), (432, 484, 482, 430), (435, 487, 486, 434), (433, 485, 484, 432), (430, 482, 483, 431), (436, 437, 439, 438), (450, 448, 443, 442), (442, 443, 441, 440), (446, 447, 437, 436), (450, 442, 440, 449), (445, 439, 437, 447), (448, 445, 447, 451), (438, 444, 446, 436), (449, 451, 447, 446), (438, 439, 445, 444), (440, 441, 451, 449), (443, 448, 451, 441), (444, 450, 449, 446), (444, 445, 448, 450), (452, 453, 455, 454), (454, 455, 457, 456), (456, 457, 459, 458), (458, 459, 461, 460), (463, 461, 468, 469), (460, 461, 463, 462), (462, 463, 453, 452), (452, 454, 456, 458, 460, 462), (465, 469, 475, 471), (455, 453, 465, 464), (459, 457, 466, 467), (453, 463, 469, 465), (461, 459, 467, 468), (457, 455, 464, 466), (475, 474, 480, 481), (468, 467, 473, 474), (466, 464, 470, 472), (469, 468, 474, 475), (467, 466, 472, 473), (464, 465, 471, 470), (477, 481, 487, 483), (473, 472, 478, 479), (470, 471, 477, 476), (471, 475, 481, 477), (474, 473, 479, 480), (472, 470, 476, 478), (480, 479, 485, 486), (478, 476, 482, 484), (481, 480, 486, 487), (479, 478, 484, 485), (476, 477, 483, 482), (510, 508, 509, 504, 506, 507), (493, 506, 504, 491), (489, 99, 796, 798), (695, 696, 493, 492), (490, 500, 502, 492), (495, 499, 500, 490), (496, 699, 695, 492), (490, 492, 493, 491), (495, 490, 491, 494), (502, 512, 511, 505), (500, 513, 512, 502), (503, 510, 507, 497), (498, 516, 515, 513), (496, 505, 499, 495), (491, 504, 509, 494), (501, 508, 510, 503), (497, 507, 506, 493), (494, 509, 508, 501), (492, 502, 505, 496), (499, 498, 513, 500), (505, 511, 498, 499), (515, 516, 517, 514), (511, 517, 516, 498), (512, 514, 517, 511), (513, 515, 514, 512), (726, 725, 522, 523), (725, 723, 520, 522), (724, 726, 523, 521), (722, 724, 521, 519), (98, 488, 519, 129), (530, 532, 547, 544), (550, 553, 552, 549), (538, 539, 529, 527), (544, 547, 546, 543), (534, 536, 553, 550), (539, 542, 531, 529), (525, 524, 560, 553), (542, 545, 533, 531), (551, 558, 554, 538), (529, 531, 533, 535, 537, 527), (536, 526, 525, 553), (548, 551, 537, 535), (549, 552, 551, 548), (551, 538, 527, 537), (526, 536, 534, 532, 530, 528), (543, 546, 545, 542), (528, 530, 544, 541), (541, 544, 543, 540), (540, 543, 542, 539), (526, 528, 541, 525), (541, 557, 524, 525), (538, 554, 555, 539), (540, 556, 557, 541), (552, 559, 558, 551), (539, 555, 556, 540), (553, 560, 559, 552), (559, 567, 566, 558), (557, 565, 561, 524), (524, 561, 568, 560), (556, 564, 565, 557), (560, 568, 567, 559), (555, 563, 564, 556), (554, 562, 563, 555), (558, 566, 562, 554), (562, 570, 571, 563), (566, 574, 570, 562), (564, 572, 573, 565), (567, 575, 574, 566), (565, 573, 569, 561), (561, 569, 576, 568), (563, 571, 572, 564), (568, 576, 575, 567), (569, 577, 584, 576), (571, 579, 580, 572), (576, 584, 583, 575), (570, 578, 579, 571), (574, 582, 578, 570), (572, 580, 581, 573), (575, 583, 582, 574), (573, 581, 577, 569), (581, 589, 585, 577), (577, 585, 592, 584), (579, 587, 588, 580), (584, 592, 591, 583), (578, 586, 587, 579), (582, 590, 586, 578), (580, 588, 589, 581), (583, 591, 590, 582), (593, 594, 596, 595), (607, 605, 600, 599), (599, 600, 598, 597), (603, 604, 594, 593), (607, 599, 597, 606), (602, 596, 594, 604), (605, 602, 604, 608), (595, 601, 603, 593), (606, 608, 604, 603), (595, 596, 602, 601), (597, 598, 608, 606), (600, 605, 608, 598), (601, 607, 606, 603), (601, 602, 605, 607), (609, 610, 612, 611), (611, 612, 614, 613), (613, 614, 616, 615), (615, 616, 618, 617), (620, 618, 625, 626), (617, 618, 620, 619), (619, 620, 610, 609), (609, 611, 613, 615, 617, 619), (622, 626, 632, 628), (612, 610, 622, 621), (616, 614, 623, 624), (610, 620, 626, 622), (618, 616, 624, 625), (614, 612, 621, 623), (632, 631, 637, 638), (625, 624, 630, 631), (623, 621, 627, 629), (626, 625, 631, 632), (624, 623, 629, 630), (621, 622, 628, 627), (634, 638, 690, 686), (630, 629, 635, 636), (627, 628, 634, 633), (628, 632, 638, 634), (631, 630, 636, 637), (629, 627, 633, 635), (637, 636, 688, 689), (635, 633, 685, 687), (638, 637, 689, 690), (636, 635, 687, 688), (633, 634, 686, 685), (639, 641, 642, 640), (653, 645, 646, 651), (645, 643, 644, 646), (649, 639, 640, 650), (653, 652, 643, 645), (648, 650, 640, 642), (651, 654, 650, 648), (641, 639, 649, 647), (652, 649, 650, 654), (641, 647, 648, 642), (643, 652, 654, 644), (646, 644, 654, 651), (647, 649, 652, 653), (647, 653, 651, 648), (655, 657, 658, 656), (657, 659, 660, 658), (659, 661, 662, 660), (661, 663, 664, 662), (666, 672, 671, 664), (663, 665, 666, 664), (665, 655, 656, 666), (655, 665, 663, 661, 659, 657), (668, 674, 678, 672), (658, 667, 668, 656), (662, 670, 669, 660), (656, 668, 672, 666), (664, 671, 670, 662), (660, 669, 667, 658), (678, 684, 683, 677), (671, 677, 676, 670), (669, 675, 673, 667), (672, 678, 677, 671), (670, 676, 675, 669), (667, 673, 674, 668), (680, 686, 690, 684), (676, 682, 681, 675), (673, 679, 680, 674), (674, 680, 684, 678), (677, 683, 682, 676), (675, 681, 679, 673), (683, 689, 688, 682), (681, 687, 685, 679), (684, 690, 689, 683), (682, 688, 687, 681), (679, 685, 686, 680), (713, 710, 709, 707, 712, 711), (696, 694, 707, 709), (721, 799, 798, 518), (693, 695, 705, 703), (698, 693, 703, 702), (693, 694, 696, 695), (698, 697, 694, 693), (705, 708, 714, 715), (703, 705, 715, 716), (706, 700, 710, 713), (701, 716, 718, 719), (699, 698, 702, 708), (694, 697, 712, 707), (704, 706, 713, 711), (700, 696, 709, 710), (697, 704, 711, 712), (695, 699, 708, 705), (702, 703, 716, 701), (708, 702, 701, 714), (718, 717, 720, 719), (714, 701, 719, 720), (715, 714, 720, 717), (716, 715, 717, 718), (733, 747, 750, 735), (753, 752, 755, 756), (741, 730, 732, 742), (747, 746, 749, 750), (737, 753, 756, 739), (742, 732, 734, 745), (728, 756, 763, 727), (745, 734, 736, 748), (754, 741, 757, 761), (732, 730, 740, 738, 736, 734), (739, 756, 728, 729), (751, 738, 740, 754), (752, 751, 754, 755), (754, 740, 730, 741), (729, 731, 733, 735, 737, 739), (746, 745, 748, 749), (731, 744, 747, 733), (744, 743, 746, 747), (743, 742, 745, 746), (729, 728, 744, 731), (744, 728, 727, 760), (741, 742, 758, 757), (743, 744, 760, 759), (755, 754, 761, 762), (742, 743, 759, 758), (756, 755, 762, 763), (762, 761, 769, 770), (760, 727, 764, 768), (727, 763, 771, 764), (759, 760, 768, 767), (763, 762, 770, 771), (758, 759, 767, 766), (757, 758, 766, 765), (761, 757, 765, 769), (765, 766, 774, 773), (769, 765, 773, 777), (767, 768, 776, 775), (770, 769, 777, 778), (768, 764, 772, 776), (764, 771, 779, 772), (766, 767, 775, 774), (771, 770, 778, 779), (772, 779, 787, 780), (774, 775, 783, 782), (779, 778, 786, 787), (773, 774, 782, 781), (777, 773, 781, 785), (775, 776, 784, 783), (778, 777, 785, 786), (776, 772, 780, 784), (784, 780, 788, 792), (780, 787, 795, 788), (782, 783, 791, 790), (787, 786, 794, 795), (781, 782, 790, 789), (785, 781, 789, 793), (783, 784, 792, 791), (786, 785, 793, 794), (99, 294, 797, 796), (294, 692, 799, 797), (692, 489, 798, 799), (801, 800, 802, 803), (294, 801, 803, 692), (293, 98, 129, 324), (294, 99, 800, 801), (324, 129, 131, 326), (325, 130, 128, 323)])
_uv = me_cube_001.uv_layers.new(name='UVMap')
_uv.uv.foreach_set('vector', [0.8761, 0.8122, 0.8647, 0.8122, 0.8647, 0.8007, 0.8761, 0.8007, 0.8714, 0.8534, 0.8647, 0.8534, 0.8647, 0.8467, 0.8714, 0.8467, 0.8571, 0.9254, 0.8494, 0.9254, 0.8494, 0.9176, 0.8571, 0.9176, 0.8788, 0.9394, 0.8749, 0.9394, 0.8749, 0.9354, 0.8788, 0.9354, 0.8823, 0.6063, 0.8793, 0.6063, 0.8793, 0.6033, 0.8823, 0.6033, 0.8817, 0.7823, 0.8793, 0.7823, 0.8793, 0.7799, 0.8817, 0.7799, 0.8815, 0.8952, 0.8797, 0.8952, 0.8797, 0.8933, 0.8815, 0.8933, 0.8821, 0.8569, 0.8797, 0.8569, 0.8797, 0.8544, 0.8821, 0.8544, 0.8745, 0.9394, 0.8705, 0.9394, 0.8705, 0.9354, 0.8745, 0.9354, 0.8767, 0.8321, 0.8728, 0.8321, 0.8728, 0.8282, 0.8767, 0.8282, 0.8714, 0.8972, 0.8647, 0.8972, 0.8647, 0.8905, 0.8714, 0.8905, 0.8823, 0.5823, 0.8793, 0.5823, 0.8793, 0.5793, 0.8823, 0.5793, 0.8815, 0.8598, 0.8797, 0.8598, 0.8797, 0.858, 0.8815, 0.858, 0.8757, 0.8944, 0.8718, 0.8944, 0.8718, 0.8905, 0.8757, 0.8905, 0.8821, 0.8901, 0.8789, 0.8901, 0.8789, 0.8869, 0.8821, 0.8869, 0.8761, 0.8612, 0.8761, 0.858, 0.8793, 0.858, 0.8793, 0.8612, 0.8824, 0.9386, 0.8791, 0.9386, 0.8791, 0.9354, 0.8824, 0.9354, 0.8824, 0.9623, 0.8791, 0.9623, 0.8791, 0.9591, 0.8824, 0.9591, 0.8806, 0.8612, 0.8797, 0.8612, 0.8797, 0.8602, 0.8806, 0.8602, 0.8793, 0.881, 0.8761, 0.881, 0.8761, 0.8778, 0.8793, 0.8778, 0.8825, 0.5546, 0.8793, 0.5546, 0.8793, 0.5514, 0.8825, 0.5514, 0.8773, 0.969, 0.878, 0.9694, 0.8788, 0.969, 0.8788, 0.9681, 0.878, 0.9677, 0.8773, 0.9681, 0.8828, 0.7972, 0.8818, 0.7972, 0.8818, 0.7963, 0.8828, 0.7963, 0.8583, 0.9104, 0.8575, 0.9104, 0.8575, 0.9096, 0.8583, 0.9096, 0.8826, 0.881, 0.8815, 0.881, 0.8815, 0.8799, 0.8826, 0.8799, 0.8583, 0.9035, 0.8575, 0.9035, 0.8575, 0.9027, 0.8583, 0.9027, 0.8826, 0.8836, 0.8815, 0.8836, 0.8815, 0.8825, 0.8826, 0.8825, 0.8828, 0.8366, 0.8828, 0.8376, 0.8819, 0.8376, 0.8819, 0.8366, 0.8816, 0.8703, 0.8804, 0.8703, 0.8804, 0.869, 0.8816, 0.869, 0.8626, 0.9694, 0.8614, 0.9694, 0.8614, 0.9681, 0.8626, 0.9681, 0.8641, 0.9706, 0.863, 0.9706, 0.863, 0.9694, 0.8641, 0.9694, 0.8824, 0.9063, 0.8812, 0.9063, 0.8812, 0.9051, 0.8824, 0.9051, 0.8708, 0.9694, 0.8695, 0.9694, 0.8695, 0.9681, 0.8708, 0.9681, 0.8825, 0.8864, 0.8815, 0.8864, 0.8815, 0.8854, 0.8825, 0.8854, 0.8822, 0.7257, 0.8793, 0.7257, 0.8793, 0.7228, 0.8822, 0.7228, 0.8814, 0.8006, 0.8801, 0.8006, 0.8801, 0.7992, 0.8814, 0.7992, 0.8824, 0.9223, 0.8812, 0.9223, 0.8812, 0.9212, 0.8824, 0.9212, 0.8824, 0.9259, 0.8812, 0.9259, 0.8812, 0.9248, 0.8824, 0.9248, 0.8813, 0.8257, 0.8799, 0.8257, 0.8799, 0.8244, 0.8813, 0.8244, 0.8816, 0.9003, 0.8804, 0.9003, 0.8804, 0.8991, 0.8816, 0.8991, 0.8822, 0.6561, 0.8793, 0.6561, 0.8793, 0.6531, 0.8822, 0.6531, 0.8822, 0.6926, 0.8793, 0.6926, 0.8793, 0.6896, 0.8822, 0.6896, 0.8822, 0.6959, 0.8793, 0.6959, 0.8793, 0.6929, 0.8822, 0.6929, 0.8822, 0.6428, 0.8793, 0.6428, 0.8793, 0.6399, 0.8822, 0.6399, 0.8822, 0.7191, 0.8793, 0.7191, 0.8793, 0.7161, 0.8822, 0.7161, 0.8702, 0.952, 0.8702, 0.9635, 0.8587, 0.9635, 0.8587, 0.952, 0.8773, 0.928, 0.8705, 0.928, 0.8705, 0.9212, 0.8773, 0.9212, 0.8571, 0.9334, 0.8494, 0.9334, 0.8494, 0.9257, 0.8571, 0.9257, 0.88, 0.8762, 0.8761, 0.8762, 0.8761, 0.8723, 0.88, 0.8723, 0.8807, 0.935, 0.8776, 0.935, 0.8776, 0.9319, 0.8807, 0.9319, 0.8817, 0.7683, 0.8793, 0.7683, 0.8793, 0.7659, 0.8817, 0.7659, 0.8815, 0.8974, 0.8797, 0.8974, 0.8797, 0.8955, 0.8815, 0.8955, 0.8819, 0.8413, 0.8795, 0.8413, 0.8795, 0.8388, 0.8819, 0.8388, 0.8745, 0.963, 0.8705, 0.963, 0.8705, 0.9591, 0.8745, 0.9591, 0.8626, 0.9678, 0.8587, 0.9678, 0.8587, 0.9638, 0.8626, 0.9638, 0.8714, 0.8821, 0.8714, 0.8889, 0.8647, 0.8889, 0.8647, 0.8821, 0.8823, 0.6029, 0.8793, 0.6029, 0.8793, 0.5999, 0.8823, 0.5999, 0.8802, 0.8343, 0.8784, 0.8343, 0.8784, 0.8325, 0.8802, 0.8325, 0.8757, 0.8506, 0.8718, 0.8506, 0.8718, 0.8467, 0.8757, 0.8467, 0.8797, 0.8101, 0.8797, 0.8133, 0.8765, 0.8133, 0.8765, 0.8101, 0.8765, 0.824, 0.8765, 0.8208, 0.8797, 0.8208, 0.8797, 0.824, 0.8797, 0.8025, 0.8765, 0.8025, 0.8765, 0.7993, 0.8797, 0.7993, 0.8824, 0.9659, 0.8791, 0.9659, 0.8791, 0.9627, 0.8824, 0.9627, 0.8825, 0.8915, 0.8815, 0.8915, 0.8815, 0.8905, 0.8825, 0.8905, 0.8793, 0.8576, 0.8761, 0.8576, 0.8761, 0.8544, 0.8793, 0.8544, 0.8825, 0.5582, 0.8793, 0.5582, 0.8793, 0.555, 0.8825, 0.555, 0.8797, 0.8782, 0.8797, 0.8791, 0.8804, 0.8795, 0.8811, 0.8791, 0.8811, 0.8782, 0.8804, 0.8778, 0.8828, 0.7959, 0.8818, 0.7959, 0.8818, 0.7949, 0.8828, 0.7949, 0.8583, 0.9092, 0.8575, 0.9092, 0.8575, 0.9083, 0.8583, 0.9083, 0.8828, 0.8163, 0.8817, 0.8163, 0.8817, 0.8152, 0.8828, 0.8152, 0.8583, 0.908, 0.8575, 0.908, 0.8575, 0.9071, 0.8583, 0.9071, 0.8828, 0.8255, 0.8817, 0.8255, 0.8817, 0.8244, 0.8828, 0.8244, 0.8828, 0.8534, 0.8819, 0.8534, 0.8819, 0.8525, 0.8828, 0.8525, 0.8515, 0.97, 0.8503, 0.97, 0.8503, 0.9688, 0.8515, 0.9688, 0.8675, 0.9694, 0.8662, 0.9694, 0.8662, 0.9681, 0.8675, 0.9681, 0.8762, 0.9706, 0.8751, 0.9706, 0.8751, 0.9694, 0.8762, 0.9694, 0.8824, 0.9587, 0.8812, 0.9587, 0.8812, 0.9576, 0.8824, 0.9576, 0.8813, 0.7936, 0.8801, 0.7936, 0.8801, 0.7924, 0.8813, 0.7924, 0.8827, 0.8073, 0.8817, 0.8073, 0.8817, 0.8063, 0.8827, 0.8063, 0.8822, 0.7556, 0.8793, 0.7556, 0.8793, 0.7526, 0.8822, 0.7526, 0.8814, 0.8114, 0.8801, 0.8114, 0.8801, 0.8101, 0.8814, 0.8101, 0.8824, 0.9078, 0.8812, 0.9078, 0.8812, 0.9067, 0.8824, 0.9067, 0.8822, 0.9552, 0.8811, 0.9552, 0.8811, 0.954, 0.8822, 0.954, 0.8792, 0.8863, 0.8778, 0.8863, 0.8778, 0.885, 0.8792, 0.885, 0.8548, 0.97, 0.8535, 0.97, 0.8535, 0.9688, 0.8548, 0.9688, 0.8822, 0.6229, 0.8793, 0.6229, 0.8793, 0.62, 0.8822, 0.62, 0.8822, 0.6727, 0.8793, 0.6727, 0.8793, 0.6697, 0.8822, 0.6697, 0.8822, 0.6627, 0.8793, 0.6627, 0.8793, 0.6598, 0.8822, 0.6598, 0.8822, 0.613, 0.8793, 0.613, 0.8793, 0.61, 0.8822, 0.61, 0.8822, 0.739, 0.8793, 0.739, 0.8793, 0.736, 0.8822, 0.736, 0.6642, 0.0002286, 0.9774, 0.000182, 0.9774, 0.07092, 0.6642, 0.07097, 0.3898, 0.9944, 0.3888, 0.9947, 0.3889, 0.9951, 0.3892, 0.9938, 0.3907, 0.9935, 0.3902, 0.9934, 0.3839, 0.9964, 0.3872, 0.9917, 0.3892, 0.9938, 0.3889, 0.9951, 0.3304, 0.01122, 0.3353, 0.3151, 0.33, 0.3152, 0.3251, 0.01133, 0.6557, 0.3992, 0.3354, 0.3975, 0.336, 0.3262, 0.6569, 0.336, 0.01455, 0.9933, 0.3803, 0.9933, 0.3839, 0.9964, 0.01091, 0.9964, 0.002804, 0.9886, 0.007436, 0.6329, 0.01052, 0.6368, 0.005858, 0.9845, 0.3861, 0.9905, 0.3803, 0.9933, 0.3821, 0.9902, 0.3854, 0.9893, 0.3888, 0.9846, 0.3861, 0.9905, 0.3854, 0.9893, 0.3873, 0.9861, 0.3803, 0.9933, 0.01455, 0.9933, 0.01837, 0.9813, 0.3765, 0.9813, 0.3861, 0.9905, 0.3872, 0.9917, 0.3839, 0.9964, 0.3803, 0.9933, 0.3765, 0.9813, 0.3738, 0.6402, 0.3843, 0.6368, 0.3888, 0.9846, 0.3888, 0.9846, 0.3919, 0.9887, 0.3872, 0.9917, 0.3861, 0.9905, 0.3821, 0.9902, 0.3807, 0.9843, 0.3816, 0.9841, 0.3819, 0.9901, 0.3854, 0.9893, 0.3821, 0.9902, 0.3819, 0.9901, 0.3859, 0.99, 0.3888, 0.9846, 0.3843, 0.6368, 0.3874, 0.6329, 0.3919, 0.9887, 0.3917, 0.9966, 0.3863, 0.9998, 0.3888, 0.9947, 0.3898, 0.9944, 0.3889, 0.9858, 0.3859, 0.99, 0.3865, 0.9905, 0.3902, 0.9856, 0.3765, 0.9813, 0.3888, 0.9846, 0.3873, 0.9861, 0.3807, 0.9843, 0.3872, 0.9917, 0.3919, 0.9887, 0.3907, 0.9935, 0.3892, 0.9938, 0.3946, 0.9911, 0.3917, 0.9966, 0.3898, 0.9944, 0.3902, 0.9934, 0.3863, 0.9998, 0.3839, 0.9964, 0.3889, 0.9951, 0.3888, 0.9947, 0.3919, 0.9887, 0.3946, 0.9911, 0.3902, 0.9934, 0.3907, 0.9935, 0.3803, 0.9933, 0.3765, 0.9813, 0.3807, 0.9843, 0.3821, 0.9902, 0.01277, 0.6222, 0.3821, 0.6222, 0.3798, 0.6256, 0.01504, 0.6256, 0.6697, 0.2215, 0.983, 0.2214, 0.983, 0.2922, 0.6697, 0.2922, 0.3873, 0.9861, 0.3854, 0.9893, 0.3859, 0.99, 0.3889, 0.9858, 0.3807, 0.9843, 0.3873, 0.9861, 0.3889, 0.9858, 0.3816, 0.9841, 0.3865, 0.9905, 0.3818, 0.9898, 0.3825, 0.984, 0.3902, 0.9856, 0.3816, 0.9841, 0.3889, 0.9858, 0.3902, 0.9856, 0.3825, 0.984, 0.3819, 0.9901, 0.3816, 0.9841, 0.3825, 0.984, 0.3818, 0.9898, 0.3859, 0.99, 0.3819, 0.9901, 0.3818, 0.9898, 0.3865, 0.9905, 0.3988, 0.7043, 0.722, 0.7042, 0.722, 0.8326, 0.3988, 0.8326, 0.3988, 0.8326, 0.722, 0.8326, 0.7259, 0.8383, 0.3979, 0.8383, 0.6572, 0.5343, 0.334, 0.5374, 0.3353, 0.4088, 0.6583, 0.4129, 0.6583, 0.4129, 0.3353, 0.4088, 0.3354, 0.4031, 0.6614, 0.4081, 0.663, 0.5432, 0.334, 0.5431, 0.334, 0.5374, 0.6572, 0.5343, 0.6599, 0.5481, 0.3338, 0.5488, 0.334, 0.5431, 0.663, 0.5432, 0.3949, 0.6986, 0.7229, 0.6986, 0.722, 0.7042, 0.3988, 0.7043, 0.3919, 0.9887, 0.3874, 0.6329, 0.39, 0.6305, 0.3946, 0.9911, 0.008501, 0.9998, 0.01091, 0.9964, 0.3839, 0.9964, 0.3863, 0.9998, 0.6642, 0.07097, 0.9774, 0.07092, 0.9811, 0.07645, 0.6633, 0.07645, 0.6614, 0.4081, 0.3354, 0.4031, 0.3354, 0.3975, 0.6557, 0.3992, 0.6671, 0.4265, 0.667, 0.4264, 0.667, 0.4264, 0.6672, 0.4265, 0.6672, 0.4265, 0.667, 0.4264, 0.6676, 0.4264, 0.6677, 0.4265, 0.6663, 0.4261, 0.6633, 0.4263, 0.6649, 0.4262, 0.6663, 0.4262, 0.667, 0.4264, 0.6667, 0.4264, 0.6667, 0.4264, 0.667, 0.4264, 0.6673, 0.4265, 0.6672, 0.4265, 0.6677, 0.4265, 0.6674, 0.4265, 0.6663, 0.4262, 0.6649, 0.4262, 0.6655, 0.4263, 0.6663, 0.4263, 0.6676, 0.4267, 0.6677, 0.4265, 0.6687, 0.4268, 0.6678, 0.4267, 0.6663, 0.4263, 0.6655, 0.4263, 0.6657, 0.4263, 0.6664, 0.4264, 0.6668, 0.4263, 0.6663, 0.4261, 0.6669, 0.4261, 0.668, 0.4257, 0.6649, 0.4262, 0.6633, 0.4263, 0.6649, 0.4264, 0.6656, 0.4264, 0.6657, 0.4263, 0.6655, 0.4263, 0.6674, 0.4265, 0.6677, 0.4265, 0.6676, 0.4267, 0.6674, 0.4265, 0.6665, 0.4264, 0.6656, 0.4264, 0.6649, 0.4264, 0.6668, 0.4263, 0.667, 0.4264, 0.6665, 0.4264, 0.6668, 0.4263, 0.6676, 0.4264, 0.6668, 0.4263, 0.6649, 0.4264, 0.6633, 0.4263, 0.6663, 0.4261, 0.6674, 0.4265, 0.6672, 0.4265, 0.6671, 0.4265, 0.6672, 0.4265, 0.6673, 0.4265, 0.6674, 0.4265, 0.6667, 0.4264, 0.6663, 0.4263, 0.6664, 0.4264, 0.6667, 0.4264, 0.6672, 0.4265, 0.6671, 0.4265, 0.667, 0.4264, 0.6671, 0.4265, 0.6671, 0.4265, 0.6667, 0.4264, 0.6667, 0.4264, 0.667, 0.4264, 0.6667, 0.4264, 0.6663, 0.4262, 0.6663, 0.4263, 0.6667, 0.4264, 0.6674, 0.4265, 0.6676, 0.4267, 0.6671, 0.4265, 0.6672, 0.4265, 0.6671, 0.4265, 0.6676, 0.4267, 0.6678, 0.4267, 0.6672, 0.4266, 0.6663, 0.4261, 0.6663, 0.4262, 0.6666, 0.4263, 0.6669, 0.4261, 0.6667, 0.4264, 0.6671, 0.4265, 0.6672, 0.4266, 0.6668, 0.4265, 0.6676, 0.4264, 0.6668, 0.4263, 0.668, 0.4257, 0.6691, 0.4262, 0.6663, 0.4262, 0.6667, 0.4264, 0.6668, 0.4265, 0.6666, 0.4263, 0.6677, 0.4265, 0.6676, 0.4264, 0.6691, 0.4262, 0.6687, 0.4268, 0.6691, 0.4262, 0.668, 0.4257, 0.6691, 0.4256, 0.67, 0.4262, 0.6672, 0.4266, 0.6678, 0.4267, 0.6679, 0.4275, 0.6667, 0.427, 0.6678, 0.4267, 0.6687, 0.4268, 0.6696, 0.4269, 0.6679, 0.4275, 0.6668, 0.4265, 0.6672, 0.4266, 0.6667, 0.427, 0.6662, 0.4265, 0.6687, 0.4268, 0.6691, 0.4262, 0.67, 0.4262, 0.6696, 0.4269, 0.6666, 0.4263, 0.6668, 0.4265, 0.6662, 0.4265, 0.6664, 0.426, 0.6669, 0.4261, 0.6666, 0.4263, 0.6664, 0.426, 0.6673, 0.4252, 0.668, 0.4257, 0.6669, 0.4261, 0.6673, 0.4252, 0.6691, 0.4256, 0.6673, 0.4252, 0.6664, 0.426, 0.6979, 0.4248, 0.6974, 0.4247, 0.6691, 0.4256, 0.6673, 0.4252, 0.6974, 0.4247, 0.6976, 0.4248, 0.6662, 0.4265, 0.6667, 0.427, 0.6996, 0.4254, 0.6986, 0.4251, 0.67, 0.4262, 0.6691, 0.4256, 0.6976, 0.4248, 0.6984, 0.4248, 0.6667, 0.427, 0.6679, 0.4275, 0.7002, 0.4252, 0.6996, 0.4254, 0.6679, 0.4275, 0.6696, 0.4269, 0.6994, 0.4248, 0.7002, 0.4252, 0.6664, 0.426, 0.6662, 0.4265, 0.6986, 0.4251, 0.6979, 0.4248, 0.6696, 0.4269, 0.67, 0.4262, 0.6984, 0.4248, 0.6994, 0.4248, 0.7002, 0.4252, 0.6994, 0.4248, 0.7009, 0.4232, 0.703, 0.4251, 0.6979, 0.4248, 0.6986, 0.4251, 0.6992, 0.4262, 0.698, 0.4254, 0.6994, 0.4248, 0.6984, 0.4248, 0.6993, 0.4232, 0.7009, 0.4232, 0.6974, 0.4247, 0.6979, 0.4248, 0.698, 0.4254, 0.6966, 0.4251, 0.6976, 0.4248, 0.6974, 0.4247, 0.6966, 0.4251, 0.6969, 0.4245, 0.6986, 0.4251, 0.6996, 0.4254, 0.701, 0.4271, 0.6992, 0.4262, 0.6984, 0.4248, 0.6976, 0.4248, 0.6969, 0.4245, 0.6993, 0.4232, 0.6996, 0.4254, 0.7002, 0.4252, 0.703, 0.4251, 0.701, 0.4271, 0.701, 0.4271, 0.703, 0.4251, 0.7543, 0.4235, 0.7543, 0.4245, 0.703, 0.4251, 0.7009, 0.4232, 0.7543, 0.4225, 0.7543, 0.4235, 0.698, 0.4254, 0.6992, 0.4262, 0.7543, 0.4241, 0.7543, 0.4234, 0.7009, 0.4232, 0.6993, 0.4232, 0.7543, 0.4229, 0.7543, 0.4225, 0.6966, 0.4251, 0.698, 0.4254, 0.7543, 0.4234, 0.7543, 0.4236, 0.6969, 0.4245, 0.6966, 0.4251, 0.7543, 0.4236, 0.7543, 0.4236, 0.6992, 0.4262, 0.701, 0.4271, 0.7543, 0.4245, 0.7543, 0.4241, 0.6993, 0.4232, 0.6969, 0.4245, 0.7543, 0.4236, 0.7543, 0.4229, 0.8587, 0.9283, 0.8702, 0.9283, 0.8702, 0.9398, 0.8587, 0.9398, 0.8714, 0.8392, 0.8647, 0.8392, 0.8647, 0.8325, 0.8714, 0.8325, 0.8571, 0.9415, 0.8494, 0.9415, 0.8494, 0.9338, 0.8571, 0.9338, 0.8702, 0.9638, 0.8702, 0.9678, 0.8662, 0.9678, 0.8662, 0.9638, 0.8823, 0.5686, 0.8793, 0.5686, 0.8793, 0.5656, 0.8823, 0.5656, 0.8654, 0.9691, 0.863, 0.9691, 0.863, 0.9666, 0.8654, 0.9666, 0.881, 0.9208, 0.8791, 0.9208, 0.8791, 0.9189, 0.881, 0.9189, 0.8817, 0.7795, 0.8793, 0.7795, 0.8793, 0.7771, 0.8817, 0.7771, 0.8745, 0.9437, 0.8705, 0.9437, 0.8705, 0.9398, 0.8745, 0.9398, 0.8788, 0.92, 0.8749, 0.92, 0.8749, 0.9161, 0.8788, 0.9161, 0.8773, 0.9114, 0.8705, 0.9114, 0.8705, 0.9047, 0.8773, 0.9047, 0.8823, 0.5892, 0.8793, 0.5892, 0.8793, 0.5862, 0.8823, 0.5862, 0.8736, 0.842, 0.8718, 0.842, 0.8718, 0.8402, 0.8736, 0.8402, 0.8757, 0.8648, 0.8718, 0.8648, 0.8718, 0.8609, 0.8757, 0.8609, 0.8825, 0.5439, 0.8793, 0.5439, 0.8793, 0.5407, 0.8825, 0.5407, 0.8793, 0.8499, 0.8761, 0.8499, 0.8761, 0.8467, 0.8793, 0.8467, 0.8825, 0.551, 0.8793, 0.551, 0.8793, 0.5478, 0.8825, 0.5478, 0.8535, 0.9684, 0.8503, 0.9684, 0.8503, 0.9652, 0.8535, 0.9652, 0.86, 0.9708, 0.859, 0.9708, 0.859, 0.9698, 0.86, 0.9698, 0.8786, 0.8901, 0.8753, 0.8901, 0.8753, 0.8869, 0.8786, 0.8869, 0.8797, 0.8204, 0.8765, 0.8204, 0.8765, 0.8172, 0.8797, 0.8172, 0.8797, 0.8832, 0.8804, 0.8836, 0.8811, 0.8832, 0.8811, 0.8823, 0.8804, 0.8819, 0.8797, 0.8823, 0.8815, 0.9708, 0.8805, 0.9708, 0.8805, 0.9698, 0.8815, 0.9698, 0.8583, 0.9185, 0.8575, 0.9185, 0.8575, 0.9176, 0.8583, 0.9176, 0.8826, 0.8795, 0.8815, 0.8795, 0.8815, 0.8784, 0.8826, 0.8784, 0.8583, 0.9148, 0.8575, 0.9148, 0.8575, 0.914, 0.8583, 0.914, 0.8828, 0.821, 0.8817, 0.821, 0.8817, 0.8199, 0.8828, 0.8199, 0.8828, 0.8101, 0.8828, 0.811, 0.8818, 0.811, 0.8818, 0.8101, 0.8816, 0.8719, 0.8804, 0.8719, 0.8804, 0.8706, 0.8816, 0.8706, 0.86, 0.9694, 0.8587, 0.9694, 0.8587, 0.9681, 0.86, 0.9681, 0.8656, 0.9706, 0.8645, 0.9706, 0.8645, 0.9694, 0.8656, 0.9694, 0.8824, 0.9466, 0.8812, 0.9466, 0.8812, 0.9455, 0.8824, 0.9455, 0.8813, 0.8213, 0.8801, 0.8213, 0.8801, 0.8201, 0.8813, 0.8201, 0.8827, 0.8059, 0.8817, 0.8059, 0.8817, 0.8049, 0.8827, 0.8049, 0.8822, 0.7622, 0.8793, 0.7622, 0.8793, 0.7592, 0.8822, 0.7592, 0.881, 0.8363, 0.8797, 0.8363, 0.8797, 0.8349, 0.881, 0.8349, 0.8824, 0.9275, 0.8812, 0.9275, 0.8812, 0.9263, 0.8824, 0.9263, 0.8824, 0.9093, 0.8812, 0.9093, 0.8812, 0.9082, 0.8824, 0.9082, 0.8745, 0.9691, 0.8731, 0.9691, 0.8731, 0.9677, 0.8745, 0.9677, 0.8818, 0.8676, 0.8806, 0.8676, 0.8806, 0.8663, 0.8818, 0.8663, 0.8822, 0.6097, 0.8793, 0.6097, 0.8793, 0.6067, 0.8822, 0.6067, 0.8822, 0.7423, 0.8793, 0.7423, 0.8793, 0.7394, 0.8822, 0.7394, 0.8822, 0.6693, 0.8793, 0.6693, 0.8793, 0.6664, 0.8822, 0.6664, 0.8822, 0.6494, 0.8793, 0.6494, 0.8793, 0.6465, 0.8822, 0.6465, 0.8822, 0.7489, 0.8793, 0.7489, 0.8793, 0.746, 0.8822, 0.746, 0.8702, 0.9047, 0.8702, 0.9161, 0.8587, 0.9161, 0.8587, 0.9047, 0.8773, 0.9351, 0.8705, 0.9351, 0.8705, 0.9283, 0.8773, 0.9283, 0.8571, 0.9577, 0.8494, 0.9577, 0.8494, 0.95, 0.8571, 0.95, 0.8788, 0.963, 0.8749, 0.963, 0.8749, 0.9591, 0.8788, 0.9591, 0.8807, 0.9552, 0.8776, 0.9552, 0.8776, 0.9521, 0.8807, 0.9521, 0.8817, 0.7918, 0.8793, 0.7918, 0.8793, 0.7894, 0.8817, 0.7894, 0.878, 0.8676, 0.8762, 0.8676, 0.8762, 0.8657, 0.878, 0.8657, 0.8821, 0.864, 0.8797, 0.864, 0.8797, 0.8616, 0.8821, 0.8616, 0.8757, 0.8861, 0.8718, 0.8861, 0.8718, 0.8821, 0.8757, 0.8821, 0.88, 0.8463, 0.8761, 0.8463, 0.8761, 0.8424, 0.88, 0.8424, 0.8714, 0.9043, 0.8647, 0.9043, 0.8647, 0.8976, 0.8714, 0.8976, 0.8823, 0.5721, 0.8793, 0.5721, 0.8793, 0.569, 0.8823, 0.569, 0.8736, 0.8676, 0.8718, 0.8676, 0.8718, 0.8657, 0.8736, 0.8657, 0.8757, 0.8818, 0.8718, 0.8818, 0.8718, 0.8778, 0.8757, 0.8778, 0.8808, 0.9244, 0.8776, 0.9244, 0.8776, 0.9212, 0.8808, 0.9212, 0.8793, 0.8648, 0.8761, 0.8648, 0.8761, 0.8616, 0.8793, 0.8616, 0.8824, 0.915, 0.8791, 0.915, 0.8791, 0.9118, 0.8824, 0.9118, 0.8825, 0.5618, 0.8793, 0.5618, 0.8793, 0.5586, 0.8825, 0.5586, 0.8801, 0.9708, 0.8791, 0.9708, 0.8791, 0.9698, 0.8801, 0.9698, 0.876, 0.8276, 0.8728, 0.8276, 0.8728, 0.8244, 0.876, 0.8244, 0.8797, 0.8168, 0.8765, 0.8168, 0.8765, 0.8136, 0.8797, 0.8136, 0.8797, 0.8852, 0.8804, 0.8856, 0.8811, 0.8852, 0.8811, 0.8844, 0.8804, 0.884, 0.8797, 0.8844, 0.8828, 0.8027, 0.8818, 0.8027, 0.8818, 0.8017, 0.8828, 0.8017, 0.8583, 0.9197, 0.8575, 0.9197, 0.8575, 0.9189, 0.8583, 0.9189, 0.8828, 0.8148, 0.8817, 0.8148, 0.8817, 0.8137, 0.8828, 0.8137, 0.8583, 0.9059, 0.8575, 0.9059, 0.8575, 0.9051, 0.8583, 0.9051, 0.8828, 0.8195, 0.8817, 0.8195, 0.8817, 0.8184, 0.8828, 0.8184, 0.8828, 0.8124, 0.8818, 0.8124, 0.8818, 0.8114, 0.8828, 0.8114, 0.8816, 0.8735, 0.8804, 0.8735, 0.8804, 0.8723, 0.8816, 0.8723, 0.8813, 0.8197, 0.8801, 0.8197, 0.8801, 0.8184, 0.8813, 0.8184, 0.8742, 0.9706, 0.8731, 0.9706, 0.8731, 0.9694, 0.8742, 0.9694, 0.8825, 0.9437, 0.8814, 0.9437, 0.8814, 0.9426, 0.8825, 0.9426, 0.8813, 0.8073, 0.8801, 0.8073, 0.8801, 0.806, 0.8813, 0.806, 0.8672, 0.9708, 0.8662, 0.9708, 0.8662, 0.9698, 0.8672, 0.9698, 0.8822, 0.729, 0.8793, 0.729, 0.8793, 0.7261, 0.8822, 0.7261, 0.8762, 0.9691, 0.8749, 0.9691, 0.8749, 0.9677, 0.8762, 0.9677, 0.8822, 0.9331, 0.8811, 0.9331, 0.8811, 0.9319, 0.8822, 0.9319, 0.8822, 0.9536, 0.8811, 0.9536, 0.8811, 0.9525, 0.8822, 0.9525, 0.8814, 0.7988, 0.8801, 0.7988, 0.8801, 0.7975, 0.8814, 0.7975, 0.8819, 0.8321, 0.8806, 0.8321, 0.8806, 0.8309, 0.8819, 0.8309, 0.8822, 0.6262, 0.8793, 0.6262, 0.8793, 0.6233, 0.8822, 0.6233, 0.8822, 0.6992, 0.8793, 0.6992, 0.8793, 0.6962, 0.8822, 0.6962, 0.8822, 0.7091, 0.8793, 0.7091, 0.8793, 0.7062, 0.8822, 0.7062, 0.8822, 0.6163, 0.8793, 0.6163, 0.8793, 0.6133, 0.8822, 0.6133, 0.8822, 0.7058, 0.8793, 0.7058, 0.8793, 0.7029, 0.8822, 0.7029, 0.3301, 0.3207, 0.01622, 0.3258, 0.01611, 0.3204, 0.33, 0.3152, 0.005037, 0.9944, 0.004573, 0.9933, 0.004102, 0.9934, 0.005609, 0.9937, 0.005901, 0.995, 0.00605, 0.9946, 0.01091, 0.9964, 0.005901, 0.995, 0.005609, 0.9937, 0.007672, 0.9916, 0.4018, 0.844, 0.725, 0.8439, 0.725, 0.9146, 0.4019, 0.9146, 0.008784, 0.9903, 0.009599, 0.9889, 0.01293, 0.9901, 0.01455, 0.9933, 0.005858, 0.9845, 0.006967, 0.986, 0.009599, 0.9889, 0.008784, 0.9903, 0.008784, 0.9903, 0.01455, 0.9933, 0.01091, 0.9964, 0.007672, 0.9916, 0.005858, 0.9845, 0.01052, 0.6368, 0.02109, 0.6402, 0.01837, 0.9813, 0.005858, 0.9845, 0.008784, 0.9903, 0.007672, 0.9916, 0.002804, 0.9886, 0.01293, 0.9901, 0.01308, 0.99, 0.01362, 0.9844, 0.01428, 0.9845, 0.009599, 0.9889, 0.009221, 0.9895, 0.01308, 0.99, 0.01293, 0.9901, 0.01837, 0.9813, 0.02109, 0.6402, 0.3738, 0.6402, 0.3765, 0.9813, 0.003055, 0.9965, 0.005037, 0.9944, 0.00605, 0.9946, 0.008501, 0.9998, 0.005038, 0.9857, 0.006198, 0.9855, 0.00883, 0.9899, 0.009221, 0.9895, 0.01837, 0.9813, 0.01428, 0.9845, 0.006967, 0.986, 0.005858, 0.9845, 0.007672, 0.9916, 0.005609, 0.9937, 0.004102, 0.9934, 0.002804, 0.9886, 0.000182, 0.991, 0.004573, 0.9933, 0.005037, 0.9944, 0.003055, 0.9965, 0.008501, 0.9998, 0.00605, 0.9946, 0.005901, 0.995, 0.01091, 0.9964, 0.002804, 0.9886, 0.004102, 0.9934, 0.004573, 0.9933, 0.000182, 0.991, 0.01455, 0.9933, 0.01293, 0.9901, 0.01428, 0.9845, 0.01837, 0.9813, 0.6669, 0.08198, 0.9802, 0.08193, 0.9802, 0.2104, 0.6669, 0.2105, 0.006967, 0.986, 0.005038, 0.9857, 0.009221, 0.9895, 0.009599, 0.9889, 0.01428, 0.9845, 0.01362, 0.9844, 0.005038, 0.9857, 0.006967, 0.986, 0.00883, 0.9899, 0.006198, 0.9855, 0.01282, 0.9844, 0.01312, 0.9897, 0.01362, 0.9844, 0.01282, 0.9844, 0.006198, 0.9855, 0.005038, 0.9857, 0.01308, 0.99, 0.01312, 0.9897, 0.01282, 0.9844, 0.01362, 0.9844, 0.009221, 0.9895, 0.00883, 0.9899, 0.01312, 0.9897, 0.01308, 0.99, 0.000182, 0.991, 0.004796, 0.6305, 0.007436, 0.6329, 0.002804, 0.9886, 0.6633, 0.07645, 0.9811, 0.07645, 0.9802, 0.08193, 0.6669, 0.08198, 0.6669, 0.2105, 0.9802, 0.2104, 0.9838, 0.216, 0.6661, 0.216, 0.6661, 0.216, 0.9838, 0.216, 0.983, 0.2214, 0.6697, 0.2215, 0.004765, 0.4024, 0.01098, 0.3935, 0.3354, 0.3975, 0.3354, 0.4031, 0.001355, 0.6128, 0.003342, 0.5403, 0.3338, 0.5488, 0.333, 0.6219, 0.6726, 0.3066, 0.6729, 0.3085, 0.6684, 0.3075, 0.6703, 0.3051, 0.679, 0.3043, 0.6764, 0.3035, 0.6766, 0.3017, 0.6794, 0.3007, 0.6728, 0.3002, 0.6708, 0.3008, 0.6696, 0.2973, 0.6712, 0.2974, 0.6703, 0.3051, 0.6684, 0.3075, 0.6653, 0.305, 0.6687, 0.3032, 0.6762, 0.3076, 0.6754, 0.3061, 0.6764, 0.3035, 0.679, 0.3043, 0.6708, 0.3008, 0.6675, 0.3005, 0.6671, 0.296, 0.6696, 0.2973, 0.6745, 0.3037, 0.6746, 0.3032, 0.676, 0.3031, 0.6764, 0.3035, 0.6675, 0.3005, 0.6633, 0.3006, 0.6645, 0.2926, 0.6671, 0.296, 0.6753, 0.2996, 0.6747, 0.3022, 0.6734, 0.3012, 0.6728, 0.3002, 0.6696, 0.2973, 0.6671, 0.296, 0.6645, 0.2926, 0.6719, 0.2926, 0.672, 0.2956, 0.6712, 0.2974, 0.6754, 0.3061, 0.6744, 0.3054, 0.6745, 0.3037, 0.6764, 0.3035, 0.6778, 0.2967, 0.6753, 0.2996, 0.672, 0.2956, 0.6719, 0.2926, 0.6794, 0.3007, 0.6766, 0.3017, 0.6753, 0.2996, 0.6778, 0.2967, 0.6753, 0.2996, 0.6728, 0.3002, 0.6712, 0.2974, 0.672, 0.2956, 0.6744, 0.3054, 0.6754, 0.3061, 0.6762, 0.3076, 0.6729, 0.3085, 0.6726, 0.3066, 0.6733, 0.3057, 0.6687, 0.3032, 0.6653, 0.305, 0.6633, 0.3006, 0.6675, 0.3005, 0.6733, 0.3057, 0.6726, 0.3066, 0.6703, 0.3051, 0.6723, 0.3037, 0.6723, 0.3037, 0.6703, 0.3051, 0.6687, 0.3032, 0.6712, 0.3024, 0.6712, 0.3024, 0.6687, 0.3032, 0.6675, 0.3005, 0.6708, 0.3008, 0.6744, 0.3054, 0.6733, 0.3057, 0.6723, 0.3037, 0.6745, 0.3037, 0.6723, 0.3037, 0.6734, 0.3027, 0.6746, 0.3032, 0.6745, 0.3037, 0.6728, 0.3002, 0.6734, 0.3012, 0.6726, 0.3015, 0.6708, 0.3008, 0.6712, 0.3024, 0.6727, 0.3021, 0.6734, 0.3027, 0.6723, 0.3037, 0.6766, 0.3017, 0.6761, 0.3031, 0.6747, 0.3022, 0.6753, 0.2996, 0.6708, 0.3008, 0.6726, 0.3015, 0.6727, 0.3021, 0.6712, 0.3024, 0.6764, 0.3035, 0.676, 0.3031, 0.6761, 0.3031, 0.6766, 0.3017, 0.6761, 0.3031, 0.6765, 0.3037, 0.6753, 0.3032, 0.6747, 0.3022, 0.6734, 0.3027, 0.6739, 0.3016, 0.6753, 0.302, 0.6746, 0.3032, 0.6746, 0.3032, 0.6753, 0.302, 0.6766, 0.3034, 0.676, 0.3031, 0.6727, 0.3021, 0.6733, 0.3015, 0.6739, 0.3016, 0.6734, 0.3027, 0.676, 0.3031, 0.6766, 0.3034, 0.6765, 0.3037, 0.6761, 0.3031, 0.6726, 0.3015, 0.6731, 0.3018, 0.6733, 0.3015, 0.6727, 0.3021, 0.6734, 0.3012, 0.6734, 0.3026, 0.6731, 0.3018, 0.6726, 0.3015, 0.6747, 0.3022, 0.6753, 0.3032, 0.6734, 0.3026, 0.6734, 0.3012, 0.6734, 0.3026, 0.6949, 0.3215, 0.6952, 0.3218, 0.6731, 0.3018, 0.6753, 0.3032, 0.6951, 0.3216, 0.6949, 0.3215, 0.6734, 0.3026, 0.6733, 0.3015, 0.696, 0.322, 0.6969, 0.3224, 0.6739, 0.3016, 0.6765, 0.3037, 0.6957, 0.322, 0.6951, 0.3216, 0.6753, 0.3032, 0.6739, 0.3016, 0.6969, 0.3224, 0.6972, 0.3229, 0.6753, 0.302, 0.6753, 0.302, 0.6972, 0.3229, 0.6964, 0.3227, 0.6766, 0.3034, 0.6731, 0.3018, 0.6952, 0.3218, 0.696, 0.322, 0.6733, 0.3015, 0.6766, 0.3034, 0.6964, 0.3227, 0.6957, 0.322, 0.6765, 0.3037, 0.6972, 0.3229, 0.6991, 0.3247, 0.6964, 0.3247, 0.6964, 0.3227, 0.6952, 0.3218, 0.6957, 0.3214, 0.6971, 0.3216, 0.696, 0.322, 0.6964, 0.3227, 0.6964, 0.3247, 0.6953, 0.3237, 0.6957, 0.322, 0.6949, 0.3215, 0.6946, 0.3208, 0.6957, 0.3214, 0.6952, 0.3218, 0.6951, 0.3216, 0.6944, 0.3213, 0.6946, 0.3208, 0.6949, 0.3215, 0.696, 0.322, 0.6971, 0.3216, 0.6988, 0.3221, 0.6969, 0.3224, 0.6957, 0.322, 0.6953, 0.3237, 0.6944, 0.3213, 0.6951, 0.3216, 0.6969, 0.3224, 0.6988, 0.3221, 0.6991, 0.3247, 0.6972, 0.3229, 0.6988, 0.3221, 0.7348, 0.3565, 0.7342, 0.3572, 0.6991, 0.3247, 0.6991, 0.3247, 0.7342, 0.3572, 0.7335, 0.3579, 0.6964, 0.3247, 0.6957, 0.3214, 0.7341, 0.3573, 0.7345, 0.3568, 0.6971, 0.3216, 0.6964, 0.3247, 0.7335, 0.3579, 0.7338, 0.3576, 0.6953, 0.3237, 0.6946, 0.3208, 0.7342, 0.3572, 0.7341, 0.3573, 0.6957, 0.3214, 0.6944, 0.3213, 0.7342, 0.3572, 0.7342, 0.3572, 0.6946, 0.3208, 0.6971, 0.3216, 0.7345, 0.3568, 0.7348, 0.3565, 0.6988, 0.3221, 0.6953, 0.3237, 0.7338, 0.3576, 0.7342, 0.3572, 0.6944, 0.3213, 0.8587, 0.9402, 0.8702, 0.9402, 0.8702, 0.9516, 0.8587, 0.9516, 0.8714, 0.8676, 0.8647, 0.8676, 0.8647, 0.8609, 0.8714, 0.8609, 0.8571, 0.9496, 0.8494, 0.9496, 0.8494, 0.9419, 0.8571, 0.9419, 0.8788, 0.9437, 0.8749, 0.9437, 0.8749, 0.9398, 0.8788, 0.9398, 0.8791, 0.8419, 0.8761, 0.8419, 0.8761, 0.8388, 0.8791, 0.8388, 0.8817, 0.7739, 0.8793, 0.7739, 0.8793, 0.7715, 0.8817, 0.7715, 0.8815, 0.8534, 0.8797, 0.8534, 0.8797, 0.8516, 0.8815, 0.8516, 0.8789, 0.7918, 0.8765, 0.7918, 0.8765, 0.7894, 0.8789, 0.7894, 0.8745, 0.92, 0.8705, 0.92, 0.8705, 0.9161, 0.8745, 0.9161, 0.88, 0.903, 0.8761, 0.903, 0.8761, 0.8991, 0.88, 0.8991, 0.8714, 0.868, 0.8714, 0.8747, 0.8647, 0.8747, 0.8647, 0.868, 0.8823, 0.5926, 0.8793, 0.5926, 0.8793, 0.5896, 0.8823, 0.5896, 0.881, 0.9444, 0.8791, 0.9444, 0.8791, 0.9426, 0.881, 0.9426, 0.8757, 0.8549, 0.8718, 0.8549, 0.8718, 0.851, 0.8757, 0.851, 0.8808, 0.928, 0.8776, 0.928, 0.8776, 0.9248, 0.8808, 0.9248, 0.8793, 0.8534, 0.8761, 0.8534, 0.8761, 0.8502, 0.8793, 0.8502, 0.8808, 0.9517, 0.8776, 0.9517, 0.8776, 0.9485, 0.8808, 0.9485, 0.8808, 0.9587, 0.8776, 0.9587, 0.8776, 0.9555, 0.8808, 0.9555, 0.882, 0.8612, 0.881, 0.8612, 0.881, 0.8602, 0.882, 0.8602, 0.8761, 0.8952, 0.8761, 0.8919, 0.8793, 0.8919, 0.8793, 0.8952, 0.8797, 0.8061, 0.8765, 0.8061, 0.8765, 0.8029, 0.8797, 0.8029, 0.8797, 0.8508, 0.8804, 0.8512, 0.8811, 0.8508, 0.8811, 0.85, 0.8804, 0.8496, 0.8797, 0.85, 0.8828, 0.8, 0.8818, 0.8, 0.8818, 0.799, 0.8828, 0.799, 0.8583, 0.9023, 0.8575, 0.9023, 0.8575, 0.9015, 0.8583, 0.9015, 0.8828, 0.8228, 0.8817, 0.8228, 0.8817, 0.8217, 0.8828, 0.8217, 0.8583, 0.9415, 0.8575, 0.9415, 0.8575, 0.9407, 0.8583, 0.9407, 0.8826, 0.8929, 0.8815, 0.8929, 0.8815, 0.8919, 0.8826, 0.8919, 0.8823, 0.9441, 0.8823, 0.9451, 0.8814, 0.9451, 0.8814, 0.9441, 0.8818, 0.866, 0.8806, 0.866, 0.8806, 0.8647, 0.8818, 0.8647, 0.8813, 0.8181, 0.8801, 0.8181, 0.8801, 0.8168, 0.8813, 0.8168, 0.8727, 0.9706, 0.8716, 0.9706, 0.8716, 0.9694, 0.8727, 0.9694, 0.8824, 0.9512, 0.8812, 0.9512, 0.8812, 0.95, 0.8824, 0.95, 0.8691, 0.9694, 0.8679, 0.9694, 0.8679, 0.9681, 0.8691, 0.9681, 0.8761, 0.8915, 0.8761, 0.8905, 0.8771, 0.8905, 0.8771, 0.8915, 0.8822, 0.7655, 0.8793, 0.7655, 0.8793, 0.7626, 0.8822, 0.7626, 0.8727, 0.9691, 0.8714, 0.9691, 0.8714, 0.9677, 0.8727, 0.9677, 0.8578, 0.9699, 0.8567, 0.9699, 0.8567, 0.9688, 0.8578, 0.9688, 0.8824, 0.929, 0.8812, 0.929, 0.8812, 0.9278, 0.8824, 0.9278, 0.8814, 0.8023, 0.8801, 0.8023, 0.8801, 0.8009, 0.8814, 0.8009, 0.8816, 0.8751, 0.8804, 0.8751, 0.8804, 0.8739, 0.8816, 0.8739, 0.8822, 0.6196, 0.8793, 0.6196, 0.8793, 0.6167, 0.8822, 0.6167, 0.8822, 0.6892, 0.8793, 0.6892, 0.8793, 0.6863, 0.8822, 0.6863, 0.8822, 0.7025, 0.8793, 0.7025, 0.8793, 0.6996, 0.8822, 0.6996, 0.8822, 0.6594, 0.8793, 0.6594, 0.8793, 0.6565, 0.8822, 0.6565, 0.8822, 0.7124, 0.8793, 0.7124, 0.8793, 0.7095, 0.8822, 0.7095, 0.8647, 0.8126, 0.8761, 0.8126, 0.8761, 0.824, 0.8647, 0.824, 0.8714, 0.8463, 0.8647, 0.8463, 0.8647, 0.8396, 0.8714, 0.8396, 0.8571, 0.9092, 0.8494, 0.9092, 0.8494, 0.9015, 0.8571, 0.9015, 0.8745, 0.9673, 0.8705, 0.9673, 0.8705, 0.9634, 0.8745, 0.9634, 0.8823, 0.5789, 0.8793, 0.5789, 0.8793, 0.5759, 0.8823, 0.5759, 0.8817, 0.7767, 0.8793, 0.7767, 0.8793, 0.7743, 0.8817, 0.7743, 0.8758, 0.8343, 0.874, 0.8343, 0.874, 0.8325, 0.8758, 0.8325, 0.8817, 0.7711, 0.8793, 0.7711, 0.8793, 0.7687, 0.8817, 0.7687, 0.8757, 0.8987, 0.8718, 0.8987, 0.8718, 0.8948, 0.8757, 0.8948, 0.8788, 0.9118, 0.8788, 0.9157, 0.8749, 0.9157, 0.8749, 0.9118, 0.8773, 0.9516, 0.8705, 0.9516, 0.8705, 0.9449, 0.8773, 0.9449, 0.8823, 0.5995, 0.8793, 0.5995, 0.8793, 0.5964, 0.8823, 0.5964, 0.8758, 0.8676, 0.874, 0.8676, 0.874, 0.8657, 0.8758, 0.8657, 0.8757, 0.8392, 0.8718, 0.8392, 0.8718, 0.8353, 0.8757, 0.8353, 0.8808, 0.9315, 0.8776, 0.9315, 0.8776, 0.9283, 0.8808, 0.9283, 0.8718, 0.8901, 0.8718, 0.8869, 0.875, 0.8869, 0.875, 0.8901, 0.8808, 0.9481, 0.8776, 0.9481, 0.8776, 0.9449, 0.8808, 0.9449, 0.8808, 0.9114, 0.8776, 0.9114, 0.8776, 0.9082, 0.8808, 0.9082, 0.8806, 0.8987, 0.8797, 0.8987, 0.8797, 0.8977, 0.8806, 0.8977, 0.8793, 0.8987, 0.8761, 0.8987, 0.8761, 0.8955, 0.8793, 0.8955, 0.8571, 0.9684, 0.8539, 0.9684, 0.8539, 0.9652, 0.8571, 0.9652, 0.8797, 0.8811, 0.8804, 0.8815, 0.8811, 0.8811, 0.8811, 0.8803, 0.8804, 0.8799, 0.8797, 0.8803, 0.8828, 0.8013, 0.8818, 0.8013, 0.8818, 0.8003, 0.8828, 0.8003, 0.8583, 0.9116, 0.8575, 0.9116, 0.8575, 0.9108, 0.8583, 0.9108, 0.8784, 0.9708, 0.8773, 0.9708, 0.8773, 0.9697, 0.8784, 0.9697, 0.8583, 0.9427, 0.8575, 0.9427, 0.8575, 0.9419, 0.8583, 0.9419, 0.8828, 0.8088, 0.8817, 0.8088, 0.8817, 0.8077, 0.8828, 0.8077, 0.8828, 0.859, 0.8819, 0.859, 0.8819, 0.858, 0.8828, 0.858, 0.8816, 0.8767, 0.8804, 0.8767, 0.8804, 0.8755, 0.8816, 0.8755, 0.8813, 0.8089, 0.8801, 0.8089, 0.8801, 0.8077, 0.8813, 0.8077, 0.8825, 0.836, 0.8814, 0.836, 0.8814, 0.8349, 0.8825, 0.8349, 0.8824, 0.9048, 0.8812, 0.9048, 0.8812, 0.9036, 0.8824, 0.9036, 0.8813, 0.8057, 0.8801, 0.8057, 0.8801, 0.8044, 0.8813, 0.8044, 0.8613, 0.9708, 0.8603, 0.9708, 0.8603, 0.9698, 0.8613, 0.9698, 0.8822, 0.7323, 0.8793, 0.7323, 0.8793, 0.7294, 0.8822, 0.7294, 0.8814, 0.7954, 0.8801, 0.7954, 0.8801, 0.794, 0.8814, 0.794, 0.8824, 0.9239, 0.8812, 0.9239, 0.8812, 0.9227, 0.8824, 0.9227, 0.8824, 0.9497, 0.8812, 0.9497, 0.8812, 0.9485, 0.8824, 0.9485, 0.8813, 0.8275, 0.8799, 0.8275, 0.8799, 0.8261, 0.8813, 0.8261, 0.8532, 0.97, 0.8519, 0.97, 0.8519, 0.9688, 0.8532, 0.9688, 0.8822, 0.6329, 0.8793, 0.6329, 0.8793, 0.6299, 0.8822, 0.6299, 0.8822, 0.7522, 0.8793, 0.7522, 0.8793, 0.7493, 0.8822, 0.7493, 0.8822, 0.676, 0.8793, 0.676, 0.8793, 0.673, 0.8822, 0.673, 0.8822, 0.6461, 0.8793, 0.6461, 0.8793, 0.6432, 0.8822, 0.6432, 0.8822, 0.7357, 0.8793, 0.7357, 0.8793, 0.7327, 0.8822, 0.7327, 0.3853, 0.6274, 0.3858, 0.6285, 0.3862, 0.6283, 0.3847, 0.6281, 0.3845, 0.6268, 0.3843, 0.6272, 0.3798, 0.6256, 0.3845, 0.6268, 0.3847, 0.6281, 0.3827, 0.6301, 0.3353, 0.3151, 0.3304, 0.01122, 0.3357, 0.005903, 0.3408, 0.3201, 0.01833, 0.6286, 0.01504, 0.6256, 0.3798, 0.6256, 0.3765, 0.6286, 0.3814, 0.6314, 0.3802, 0.6326, 0.3778, 0.6315, 0.3765, 0.6286, 0.3843, 0.6368, 0.3813, 0.6356, 0.3802, 0.6326, 0.3814, 0.6314, 0.3738, 0.6402, 0.02109, 0.6402, 0.01833, 0.6286, 0.3765, 0.6286, 0.3814, 0.6314, 0.3765, 0.6286, 0.3798, 0.6256, 0.3827, 0.6301, 0.3843, 0.6368, 0.3814, 0.6314, 0.3827, 0.6301, 0.3874, 0.6329, 0.3778, 0.6315, 0.3775, 0.6317, 0.3768, 0.6369, 0.3766, 0.6372, 0.3802, 0.6326, 0.3803, 0.6325, 0.3775, 0.6317, 0.3778, 0.6315, 0.3873, 0.6253, 0.3853, 0.6274, 0.3843, 0.6272, 0.3821, 0.6222, 0.3812, 0.6358, 0.3809, 0.6359, 0.3805, 0.6324, 0.3803, 0.6325, 0.3738, 0.6402, 0.3766, 0.6372, 0.3813, 0.6356, 0.3843, 0.6368, 0.3827, 0.6301, 0.3847, 0.6281, 0.3862, 0.6283, 0.3874, 0.6329, 0.39, 0.6305, 0.3858, 0.6285, 0.3853, 0.6274, 0.3873, 0.6253, 0.3821, 0.6222, 0.3843, 0.6272, 0.3845, 0.6268, 0.3798, 0.6256, 0.3874, 0.6329, 0.3862, 0.6283, 0.3858, 0.6285, 0.39, 0.6305, 0.3765, 0.6286, 0.3778, 0.6315, 0.3766, 0.6372, 0.3738, 0.6402, 0.3813, 0.6356, 0.3812, 0.6358, 0.3803, 0.6325, 0.3802, 0.6326, 0.3766, 0.6372, 0.3768, 0.6369, 0.3812, 0.6358, 0.3813, 0.6356, 0.3805, 0.6324, 0.3809, 0.6359, 0.3771, 0.6365, 0.3774, 0.6321, 0.3768, 0.6369, 0.3771, 0.6365, 0.3809, 0.6359, 0.3812, 0.6358, 0.3775, 0.6317, 0.3774, 0.6321, 0.3771, 0.6365, 0.3768, 0.6369, 0.3803, 0.6325, 0.3805, 0.6324, 0.3774, 0.6321, 0.3775, 0.6317, 0.006566, 0.5264, 0.007959, 0.4073, 0.3353, 0.4088, 0.334, 0.5374, 0.007959, 0.4073, 0.004765, 0.4024, 0.3354, 0.4031, 0.3353, 0.4088, 0.000182, 0.5353, 0.006566, 0.5264, 0.334, 0.5374, 0.334, 0.5431, 0.003342, 0.5403, 0.000182, 0.5353, 0.334, 0.5431, 0.3338, 0.5488, 0.6599, 0.6219, 0.333, 0.6219, 0.3338, 0.5488, 0.6599, 0.5481, 0.8405, 0.4178, 0.8395, 0.417, 0.8422, 0.4157, 0.8423, 0.4176, 0.8381, 0.4217, 0.8396, 0.421, 0.8404, 0.4219, 0.8396, 0.4236, 0.8434, 0.4208, 0.8444, 0.4197, 0.8487, 0.4206, 0.8463, 0.4215, 0.8423, 0.4176, 0.8422, 0.4157, 0.8447, 0.4158, 0.844, 0.4179, 0.8381, 0.4189, 0.8391, 0.4193, 0.8396, 0.421, 0.8381, 0.4217, 0.8444, 0.4197, 0.8457, 0.4185, 0.848, 0.42, 0.8487, 0.4206, 0.8406, 0.4202, 0.8407, 0.4205, 0.8397, 0.4212, 0.8396, 0.421, 0.8457, 0.4185, 0.8471, 0.4171, 0.8487, 0.4206, 0.848, 0.42, 0.8422, 0.4222, 0.8409, 0.4206, 0.8424, 0.4206, 0.8434, 0.4208, 0.8487, 0.4206, 0.848, 0.42, 0.8487, 0.4206, 0.8467, 0.4236, 0.8458, 0.4225, 0.8463, 0.4215, 0.8391, 0.4193, 0.84, 0.4192, 0.8406, 0.4202, 0.8396, 0.421, 0.8423, 0.4247, 0.8422, 0.4222, 0.8458, 0.4225, 0.8467, 0.4236, 0.8396, 0.4236, 0.8404, 0.4219, 0.8422, 0.4222, 0.8423, 0.4247, 0.8422, 0.4222, 0.8434, 0.4208, 0.8463, 0.4215, 0.8458, 0.4225, 0.84, 0.4192, 0.8391, 0.4193, 0.8381, 0.4189, 0.8395, 0.417, 0.8405, 0.4178, 0.8405, 0.4186, 0.844, 0.4179, 0.8447, 0.4158, 0.8471, 0.4171, 0.8457, 0.4185, 0.8405, 0.4186, 0.8405, 0.4178, 0.8423, 0.4176, 0.8418, 0.4191, 0.8418, 0.4191, 0.8423, 0.4176, 0.844, 0.4179, 0.8432, 0.4192, 0.8432, 0.4192, 0.844, 0.4179, 0.8457, 0.4185, 0.8444, 0.4197, 0.84, 0.4192, 0.8405, 0.4186, 0.8418, 0.4191, 0.8406, 0.4202, 0.8418, 0.4191, 0.8417, 0.4202, 0.8407, 0.4205, 0.8406, 0.4202, 0.8434, 0.4208, 0.8424, 0.4206, 0.8429, 0.4202, 0.8444, 0.4197, 0.8432, 0.4192, 0.8425, 0.42, 0.8417, 0.4202, 0.8418, 0.4191, 0.8404, 0.4219, 0.8394, 0.421, 0.8409, 0.4206, 0.8422, 0.4222, 0.8444, 0.4197, 0.8429, 0.4202, 0.8425, 0.42, 0.8432, 0.4192, 0.8396, 0.421, 0.8397, 0.4212, 0.8394, 0.421, 0.8404, 0.4219, 0.8394, 0.421, 0.8386, 0.4209, 0.8398, 0.4203, 0.8409, 0.4206, 0.8417, 0.4202, 0.8422, 0.421, 0.8409, 0.4217, 0.8407, 0.4205, 0.8407, 0.4205, 0.8409, 0.4217, 0.8389, 0.4214, 0.8397, 0.4212, 0.8425, 0.42, 0.8427, 0.4206, 0.8422, 0.421, 0.8417, 0.4202, 0.8397, 0.4212, 0.8389, 0.4214, 0.8386, 0.4209, 0.8394, 0.421, 0.8429, 0.4202, 0.8425, 0.4202, 0.8427, 0.4206, 0.8425, 0.42, 0.8424, 0.4206, 0.8416, 0.4196, 0.8425, 0.4202, 0.8429, 0.4202, 0.8409, 0.4206, 0.8398, 0.4203, 0.8416, 0.4196, 0.8424, 0.4206, 0.8416, 0.4196, 0.8111, 0.4212, 0.8107, 0.4213, 0.8425, 0.4202, 0.8398, 0.4203, 0.8109, 0.4213, 0.8111, 0.4212, 0.8416, 0.4196, 0.8427, 0.4206, 0.81, 0.4217, 0.809, 0.422, 0.8422, 0.421, 0.8386, 0.4209, 0.8102, 0.4214, 0.8109, 0.4213, 0.8398, 0.4203, 0.8422, 0.421, 0.809, 0.422, 0.8084, 0.4219, 0.8409, 0.4217, 0.8409, 0.4217, 0.8084, 0.4219, 0.8091, 0.4214, 0.8389, 0.4214, 0.8425, 0.4202, 0.8107, 0.4213, 0.81, 0.4217, 0.8427, 0.4206, 0.8389, 0.4214, 0.8091, 0.4214, 0.8102, 0.4214, 0.8386, 0.4209, 0.8084, 0.4219, 0.8056, 0.4219, 0.8076, 0.4199, 0.8091, 0.4214, 0.8107, 0.4213, 0.8106, 0.4219, 0.8095, 0.4228, 0.81, 0.4217, 0.8091, 0.4214, 0.8076, 0.4199, 0.8091, 0.4198, 0.8102, 0.4214, 0.8111, 0.4212, 0.812, 0.4215, 0.8106, 0.4219, 0.8107, 0.4213, 0.8109, 0.4213, 0.8117, 0.4209, 0.812, 0.4215, 0.8111, 0.4212, 0.81, 0.4217, 0.8095, 0.4228, 0.8077, 0.4237, 0.809, 0.422, 0.8102, 0.4214, 0.8091, 0.4198, 0.8117, 0.4209, 0.8109, 0.4213, 0.809, 0.422, 0.8077, 0.4237, 0.8056, 0.4219, 0.8084, 0.4219, 0.8077, 0.4237, 0.7543, 0.4245, 0.7543, 0.4235, 0.8056, 0.4219, 0.8056, 0.4219, 0.7543, 0.4235, 0.7543, 0.4225, 0.8076, 0.4199, 0.8106, 0.4219, 0.7543, 0.4234, 0.7543, 0.4241, 0.8095, 0.4228, 0.8076, 0.4199, 0.7543, 0.4225, 0.7543, 0.4229, 0.8091, 0.4198, 0.812, 0.4215, 0.7543, 0.4236, 0.7543, 0.4234, 0.8106, 0.4219, 0.8117, 0.4209, 0.7543, 0.4236, 0.7543, 0.4236, 0.812, 0.4215, 0.8095, 0.4228, 0.7543, 0.4241, 0.7543, 0.4245, 0.8077, 0.4237, 0.8091, 0.4198, 0.7543, 0.4229, 0.7543, 0.4236, 0.8117, 0.4209, 0.8587, 0.9165, 0.8702, 0.9165, 0.8702, 0.928, 0.8587, 0.928, 0.8714, 0.8605, 0.8647, 0.8605, 0.8647, 0.8538, 0.8714, 0.8538, 0.8571, 0.9173, 0.8494, 0.9173, 0.8494, 0.9096, 0.8571, 0.9096, 0.88, 0.8719, 0.8761, 0.8719, 0.8761, 0.868, 0.88, 0.868, 0.8823, 0.5858, 0.8793, 0.5858, 0.8793, 0.5827, 0.8823, 0.5827, 0.8821, 0.8491, 0.8797, 0.8491, 0.8797, 0.8467, 0.8821, 0.8467, 0.8815, 0.8385, 0.8797, 0.8385, 0.8797, 0.8366, 0.8815, 0.8366, 0.8654, 0.9663, 0.863, 0.9663, 0.863, 0.9638, 0.8654, 0.9638, 0.8745, 0.9157, 0.8705, 0.9157, 0.8705, 0.9118, 0.8745, 0.9118, 0.8757, 0.8723, 0.8757, 0.8762, 0.8718, 0.8762, 0.8718, 0.8723, 0.8571, 0.9648, 0.8504, 0.9648, 0.8504, 0.9581, 0.8571, 0.9581, 0.8823, 0.5755, 0.8793, 0.5755, 0.8793, 0.5724, 0.8823, 0.5724, 0.8802, 0.8676, 0.8784, 0.8676, 0.8784, 0.8657, 0.8802, 0.8657, 0.8757, 0.8605, 0.8718, 0.8605, 0.8718, 0.8565, 0.8757, 0.8565, 0.8797, 0.7989, 0.8765, 0.7989, 0.8765, 0.7957, 0.8797, 0.7957, 0.8797, 0.8097, 0.8765, 0.8097, 0.8765, 0.8065, 0.8797, 0.8065, 0.8797, 0.7954, 0.8765, 0.7954, 0.8765, 0.7922, 0.8797, 0.7922, 0.8824, 0.9422, 0.8791, 0.9422, 0.8791, 0.939, 0.8824, 0.939, 0.882, 0.8987, 0.881, 0.8987, 0.881, 0.8977, 0.882, 0.8977, 0.8795, 0.8276, 0.8763, 0.8276, 0.8763, 0.8244, 0.8795, 0.8244, 0.8825, 0.5475, 0.8793, 0.5475, 0.8793, 0.5443, 0.8825, 0.5443, 0.8804, 0.8929, 0.8811, 0.8925, 0.8811, 0.8917, 0.8804, 0.8913, 0.8797, 0.8917, 0.8797, 0.8925, 0.8828, 0.7986, 0.8818, 0.7986, 0.8818, 0.7976, 0.8828, 0.7976, 0.8583, 0.9161, 0.8575, 0.9161, 0.8575, 0.9152, 0.8583, 0.9152, 0.8826, 0.8851, 0.8815, 0.8851, 0.8815, 0.884, 0.8826, 0.884, 0.8583, 0.9128, 0.8575, 0.9128, 0.8575, 0.912, 0.8583, 0.912, 0.8828, 0.8181, 0.8817, 0.8181, 0.8817, 0.817, 0.8828, 0.817, 0.8828, 0.8955, 0.8828, 0.8965, 0.8819, 0.8965, 0.8819, 0.8955, 0.8818, 0.8337, 0.8806, 0.8337, 0.8806, 0.8325, 0.8818, 0.8325, 0.8813, 0.8164, 0.8801, 0.8164, 0.8801, 0.8152, 0.8813, 0.8152, 0.8826, 0.8512, 0.8815, 0.8512, 0.8815, 0.8501, 0.8826, 0.8501, 0.8824, 0.9567, 0.8812, 0.9567, 0.8812, 0.9555, 0.8824, 0.9555, 0.8813, 0.8148, 0.8801, 0.8148, 0.8801, 0.8135, 0.8813, 0.8135, 0.8785, 0.8915, 0.8775, 0.8915, 0.8775, 0.8905, 0.8785, 0.8905, 0.8822, 0.7158, 0.8793, 0.7158, 0.8793, 0.7128, 0.8822, 0.7128, 0.8814, 0.804, 0.8801, 0.804, 0.8801, 0.8027, 0.8814, 0.8027, 0.8824, 0.9114, 0.8812, 0.9114, 0.8812, 0.9102, 0.8824, 0.9102, 0.8824, 0.9315, 0.8812, 0.9315, 0.8812, 0.9304, 0.8824, 0.9304, 0.8774, 0.8863, 0.8761, 0.8863, 0.8761, 0.885, 0.8774, 0.885, 0.8816, 0.8463, 0.8804, 0.8463, 0.8804, 0.845, 0.8816, 0.845, 0.8822, 0.6395, 0.8793, 0.6395, 0.8793, 0.6366, 0.8822, 0.6366, 0.8822, 0.6793, 0.8793, 0.6793, 0.8793, 0.6763, 0.8822, 0.6763, 0.8822, 0.6826, 0.8793, 0.6826, 0.8793, 0.6797, 0.8822, 0.6797, 0.8822, 0.6362, 0.8793, 0.6362, 0.8793, 0.6332, 0.8822, 0.6332, 0.8822, 0.7224, 0.8793, 0.7224, 0.8793, 0.7195, 0.8822, 0.7195, 0.8647, 0.8003, 0.8647, 0.7889, 0.8761, 0.7889, 0.8761, 0.8003, 0.8773, 0.9587, 0.8705, 0.9587, 0.8705, 0.952, 0.8773, 0.952, 0.8724, 0.8321, 0.8647, 0.8321, 0.8647, 0.8244, 0.8724, 0.8244, 0.8757, 0.903, 0.8718, 0.903, 0.8718, 0.8991, 0.8757, 0.8991, 0.8823, 0.5961, 0.8793, 0.5961, 0.8793, 0.593, 0.8823, 0.593, 0.8817, 0.7851, 0.8793, 0.7851, 0.8793, 0.7827, 0.8817, 0.7827, 0.878, 0.8343, 0.8762, 0.8343, 0.8762, 0.8325, 0.878, 0.8325, 0.8817, 0.7885, 0.8793, 0.7885, 0.8793, 0.7861, 0.8817, 0.7861, 0.8757, 0.8719, 0.8718, 0.8719, 0.8718, 0.868, 0.8757, 0.868, 0.8788, 0.9673, 0.8749, 0.9673, 0.8749, 0.9634, 0.8788, 0.9634, 0.8714, 0.8818, 0.8647, 0.8818, 0.8647, 0.875, 0.8714, 0.875, 0.8823, 0.5652, 0.8793, 0.5652, 0.8793, 0.5622, 0.8823, 0.5622, 0.8736, 0.8343, 0.8718, 0.8343, 0.8718, 0.8325, 0.8736, 0.8325, 0.8757, 0.8463, 0.8718, 0.8463, 0.8718, 0.8424, 0.8757, 0.8424, 0.8824, 0.9186, 0.8791, 0.9186, 0.8791, 0.9154, 0.8824, 0.9154, 0.8793, 0.8385, 0.8761, 0.8385, 0.8761, 0.8353, 0.8793, 0.8353, 0.8803, 0.8321, 0.8771, 0.8321, 0.8771, 0.8289, 0.8803, 0.8289, 0.8824, 0.9695, 0.8791, 0.9695, 0.8791, 0.9663, 0.8824, 0.9663, 0.8689, 0.9708, 0.8679, 0.9708, 0.8679, 0.9698, 0.8689, 0.9698, 0.8793, 0.8846, 0.8761, 0.8846, 0.8761, 0.8814, 0.8793, 0.8814, 0.8808, 0.9078, 0.8776, 0.9078, 0.8776, 0.9046, 0.8808, 0.9046, 0.8754, 0.8407, 0.8747, 0.8403, 0.874, 0.8407, 0.874, 0.8416, 0.8747, 0.842, 0.8754, 0.8416, 0.8828, 0.804, 0.8818, 0.804, 0.8818, 0.803, 0.8828, 0.803, 0.8583, 0.9173, 0.8575, 0.9173, 0.8575, 0.9164, 0.8583, 0.9164, 0.8828, 0.7935, 0.8817, 0.7935, 0.8817, 0.7924, 0.8828, 0.7924, 0.8583, 0.9047, 0.8575, 0.9047, 0.8575, 0.9039, 0.8583, 0.9039, 0.8828, 0.8272, 0.8817, 0.8272, 0.8817, 0.8261, 0.8828, 0.8261, 0.8828, 0.8952, 0.8819, 0.8952, 0.8819, 0.8942, 0.8828, 0.8942, 0.8816, 0.8436, 0.8804, 0.8436, 0.8804, 0.8424, 0.8816, 0.8424, 0.8813, 0.823, 0.8801, 0.823, 0.8801, 0.8217, 0.8813, 0.8217, 0.8825, 0.9201, 0.8814, 0.9201, 0.8814, 0.9189, 0.8825, 0.9189, 0.8824, 0.9481, 0.8812, 0.9481, 0.8812, 0.947, 0.8824, 0.947, 0.8816, 0.903, 0.8804, 0.903, 0.8804, 0.9018, 0.8816, 0.9018, 0.8708, 0.9708, 0.8698, 0.9708, 0.8698, 0.9698, 0.8708, 0.9698, 0.8822, 0.7589, 0.8793, 0.7589, 0.8793, 0.7559, 0.8822, 0.7559, 0.8814, 0.8132, 0.8801, 0.8132, 0.8801, 0.8118, 0.8814, 0.8118, 0.8563, 0.9699, 0.8551, 0.9699, 0.8551, 0.9688, 0.8563, 0.9688, 0.8822, 0.935, 0.8811, 0.935, 0.8811, 0.9338, 0.8822, 0.9338, 0.8814, 0.7971, 0.8801, 0.7971, 0.8801, 0.7957, 0.8814, 0.7957, 0.8819, 0.8301, 0.8806, 0.8301, 0.8806, 0.8289, 0.8819, 0.8289, 0.8822, 0.6295, 0.8793, 0.6295, 0.8793, 0.6266, 0.8822, 0.6266, 0.8822, 0.666, 0.8793, 0.666, 0.8793, 0.6631, 0.8822, 0.6631, 0.8822, 0.6859, 0.8793, 0.6859, 0.8793, 0.683, 0.8822, 0.683, 0.8822, 0.6528, 0.8793, 0.6528, 0.8793, 0.6498, 0.8822, 0.6498, 0.8822, 0.7456, 0.8793, 0.7456, 0.8793, 0.7427, 0.8822, 0.7427, 0.009517, 0.6274, 0.01049, 0.6272, 0.01036, 0.6268, 0.0101, 0.6281, 0.008651, 0.6283, 0.009078, 0.6285, 0.01504, 0.6256, 0.01217, 0.6301, 0.0101, 0.6281, 0.01036, 0.6268, 0.01098, 0.3935, 0.01066, 0.3315, 0.336, 0.3262, 0.3354, 0.3975, 0.01343, 0.6314, 0.01833, 0.6286, 0.01703, 0.6315, 0.01468, 0.6326, 0.01052, 0.6368, 0.01343, 0.6314, 0.01468, 0.6326, 0.0135, 0.6356, 0.01343, 0.6314, 0.01217, 0.6301, 0.01504, 0.6256, 0.01833, 0.6286, 0.01052, 0.6368, 0.007436, 0.6329, 0.01217, 0.6301, 0.01343, 0.6314, 0.01703, 0.6315, 0.01826, 0.6372, 0.01806, 0.6369, 0.0173, 0.6317, 0.01468, 0.6326, 0.01703, 0.6315, 0.0173, 0.6317, 0.0145, 0.6325, 0.007571, 0.6253, 0.01277, 0.6222, 0.01049, 0.6272, 0.009517, 0.6274, 0.01364, 0.6358, 0.0145, 0.6325, 0.01436, 0.6324, 0.01389, 0.6359, 0.02109, 0.6402, 0.01052, 0.6368, 0.0135, 0.6356, 0.01826, 0.6372, 0.01217, 0.6301, 0.007436, 0.6329, 0.008651, 0.6283, 0.0101, 0.6281, 0.004796, 0.6305, 0.007571, 0.6253, 0.009517, 0.6274, 0.009078, 0.6285, 0.01277, 0.6222, 0.01504, 0.6256, 0.01036, 0.6268, 0.01049, 0.6272, 0.007436, 0.6329, 0.004796, 0.6305, 0.009078, 0.6285, 0.008651, 0.6283, 0.01833, 0.6286, 0.02109, 0.6402, 0.01826, 0.6372, 0.01703, 0.6315, 0.0135, 0.6356, 0.01468, 0.6326, 0.0145, 0.6325, 0.01364, 0.6358, 0.01826, 0.6372, 0.0135, 0.6356, 0.01364, 0.6358, 0.01806, 0.6369, 0.01436, 0.6324, 0.01746, 0.6321, 0.01779, 0.6365, 0.01389, 0.6359, 0.01806, 0.6369, 0.01364, 0.6358, 0.01389, 0.6359, 0.01779, 0.6365, 0.0173, 0.6317, 0.01806, 0.6369, 0.01779, 0.6365, 0.01746, 0.6321, 0.0145, 0.6325, 0.0173, 0.6317, 0.01746, 0.6321, 0.01436, 0.6324, 0.7941, 0.4125, 0.7942, 0.4126, 0.7942, 0.4127, 0.7941, 0.4125, 0.7941, 0.4125, 0.7943, 0.4128, 0.7937, 0.4123, 0.7937, 0.4121, 0.7939, 0.4129, 0.7948, 0.4136, 0.7948, 0.4134, 0.7942, 0.413, 0.7942, 0.4126, 0.7943, 0.4129, 0.7944, 0.4129, 0.7942, 0.4127, 0.794, 0.4124, 0.7941, 0.4125, 0.7937, 0.4121, 0.7939, 0.4123, 0.7942, 0.413, 0.7948, 0.4134, 0.7951, 0.4136, 0.7946, 0.4131, 0.7938, 0.412, 0.7937, 0.4121, 0.7932, 0.4112, 0.7937, 0.4119, 0.7946, 0.4131, 0.7951, 0.4136, 0.7957, 0.4141, 0.7948, 0.4133, 0.7941, 0.4128, 0.7939, 0.4129, 0.7936, 0.4126, 0.7929, 0.4123, 0.7948, 0.4134, 0.7948, 0.4136, 0.7953, 0.4142, 0.7968, 0.4153, 0.7957, 0.4141, 0.7951, 0.4136, 0.7939, 0.4123, 0.7937, 0.4121, 0.7938, 0.412, 0.7939, 0.4123, 0.7948, 0.4134, 0.7968, 0.4153, 0.7953, 0.4142, 0.7941, 0.4128, 0.7943, 0.4128, 0.7948, 0.4134, 0.7941, 0.4128, 0.7937, 0.4123, 0.7941, 0.4128, 0.7953, 0.4142, 0.7948, 0.4136, 0.7939, 0.4129, 0.7939, 0.4123, 0.794, 0.4124, 0.7941, 0.4125, 0.7941, 0.4125, 0.794, 0.4124, 0.7939, 0.4123, 0.7943, 0.4129, 0.7946, 0.4131, 0.7948, 0.4133, 0.7944, 0.4129, 0.794, 0.4124, 0.794, 0.4124, 0.7942, 0.4126, 0.7941, 0.4125, 0.794, 0.4124, 0.7942, 0.4127, 0.7943, 0.4129, 0.7942, 0.4126, 0.7942, 0.4127, 0.7942, 0.413, 0.7946, 0.4131, 0.7943, 0.4129, 0.7939, 0.4123, 0.7938, 0.412, 0.794, 0.4124, 0.794, 0.4124, 0.794, 0.4124, 0.7938, 0.412, 0.7937, 0.4119, 0.794, 0.4123, 0.7939, 0.4129, 0.7942, 0.413, 0.794, 0.4128, 0.7936, 0.4126, 0.7942, 0.4127, 0.794, 0.4124, 0.794, 0.4123, 0.7941, 0.4126, 0.7937, 0.4123, 0.7941, 0.4128, 0.7929, 0.4123, 0.7925, 0.4113, 0.7942, 0.413, 0.7942, 0.4127, 0.7941, 0.4126, 0.794, 0.4128, 0.7937, 0.4121, 0.7937, 0.4123, 0.7925, 0.4113, 0.7932, 0.4112, 0.7925, 0.4113, 0.7929, 0.4123, 0.792, 0.4117, 0.7918, 0.4107, 0.794, 0.4123, 0.7937, 0.4119, 0.7941, 0.4112, 0.7945, 0.4124, 0.7937, 0.4119, 0.7932, 0.4112, 0.7926, 0.4105, 0.7941, 0.4112, 0.7941, 0.4126, 0.794, 0.4123, 0.7945, 0.4124, 0.7945, 0.4129, 0.7932, 0.4112, 0.7925, 0.4113, 0.7918, 0.4107, 0.7926, 0.4105, 0.794, 0.4128, 0.7941, 0.4126, 0.7945, 0.4129, 0.794, 0.4131, 0.7936, 0.4126, 0.794, 0.4128, 0.794, 0.4131, 0.7929, 0.413, 0.7929, 0.4123, 0.7936, 0.4126, 0.7929, 0.413, 0.792, 0.4117, 0.7929, 0.413, 0.794, 0.4131, 0.7725, 0.3934, 0.7727, 0.3937, 0.792, 0.4117, 0.7929, 0.413, 0.7727, 0.3937, 0.7727, 0.3935, 0.7945, 0.4129, 0.7945, 0.4124, 0.7718, 0.3918, 0.7722, 0.3927, 0.7918, 0.4107, 0.792, 0.4117, 0.7727, 0.3935, 0.7721, 0.393, 0.7945, 0.4124, 0.7941, 0.4112, 0.7712, 0.3915, 0.7718, 0.3918, 0.7941, 0.4112, 0.7926, 0.4105, 0.7715, 0.3923, 0.7712, 0.3915, 0.794, 0.4131, 0.7945, 0.4129, 0.7722, 0.3927, 0.7725, 0.3934, 0.7926, 0.4105, 0.7918, 0.4107, 0.7721, 0.393, 0.7715, 0.3923, 0.7712, 0.3915, 0.7715, 0.3923, 0.7694, 0.3924, 0.7693, 0.3898, 0.7725, 0.3934, 0.7722, 0.3927, 0.7725, 0.3915, 0.7728, 0.3929, 0.7715, 0.3923, 0.7721, 0.393, 0.7705, 0.3934, 0.7694, 0.3924, 0.7727, 0.3937, 0.7725, 0.3934, 0.7728, 0.3929, 0.7735, 0.394, 0.7727, 0.3935, 0.7727, 0.3937, 0.7735, 0.394, 0.773, 0.3942, 0.7722, 0.3927, 0.7718, 0.3918, 0.7719, 0.3898, 0.7725, 0.3915, 0.7721, 0.393, 0.7727, 0.3935, 0.773, 0.3942, 0.7705, 0.3934, 0.7718, 0.3918, 0.7712, 0.3915, 0.7693, 0.3898, 0.7719, 0.3898, 0.7719, 0.3898, 0.7693, 0.3898, 0.7342, 0.3572, 0.7348, 0.3565, 0.7693, 0.3898, 0.7694, 0.3924, 0.7335, 0.3579, 0.7342, 0.3572, 0.7728, 0.3929, 0.7725, 0.3915, 0.7345, 0.3568, 0.7341, 0.3573, 0.7694, 0.3924, 0.7705, 0.3934, 0.7338, 0.3576, 0.7335, 0.3579, 0.7735, 0.394, 0.7728, 0.3929, 0.7341, 0.3573, 0.7342, 0.3572, 0.773, 0.3942, 0.7735, 0.394, 0.7342, 0.3572, 0.7342, 0.3572, 0.7725, 0.3915, 0.7719, 0.3898, 0.7348, 0.3565, 0.7345, 0.3568, 0.7705, 0.3934, 0.773, 0.3942, 0.7342, 0.3572, 0.7338, 0.3576, 0.3249, 0.005853, 0.01101, 0.011, 0.005144, 0.005519, 0.3305, 0.000182, 0.005817, 0.01655, 0.0108, 0.3204, 0.005494, 0.3258, 0.0003398, 0.01151, 0.01622, 0.3258, 0.3301, 0.3207, 0.336, 0.3262, 0.01066, 0.3315, 0.01112, 0.01648, 0.3251, 0.01133, 0.33, 0.3152, 0.01611, 0.3204, 0.005817, 0.01655, 0.01112, 0.01648, 0.01611, 0.3204, 0.0108, 0.3204, 0.3958, 0.6223, 0.719, 0.6222, 0.719, 0.6929, 0.3958, 0.6929, 0.01101, 0.011, 0.3249, 0.005853, 0.3251, 0.01133, 0.01112, 0.01648, 0.3958, 0.6929, 0.719, 0.6929, 0.7229, 0.6986, 0.3949, 0.6986, 0.3979, 0.8383, 0.7259, 0.8383, 0.725, 0.8439, 0.4018, 0.844])
me_cube_001.use_remesh_preserve_volume = False
me_cube_001.use_remesh_preserve_attributes = False
me_cube_001.use_mirror_vertex_groups = False
me_cube_001.update()

# ---- objects
ob_cube = bpy.data.objects.new('Cube', me_cube_001)

# ---- transforms, parenting, visibility, modifiers, constraints
ob_cube.location = (0.0, 0.0, 0.0)
ob_cube.lineart.crease_threshold = 0.0

# ---- collection membership
col_collection_1.objects.link(ob_cube)

# ---- scene / render settings (as saved in the file)
scene.frame_start = 1; scene.frame_end = 250; scene.frame_set(1)
scene.render.engine = 'CYCLES'
scene.render.resolution_percentage = 50
scene.render.fps = 25
scene.render.dither_intensity = 0.0
scene.cycles.use_denoising = False
scene.cycles.samples = 128
scene.cycles.sampling_pattern = 'TABULATED_SOBOL'
scene.cycles.light_sampling_threshold = 0.0
scene.cycles.use_adaptive_sampling = False
scene.cycles.use_light_tree = False
scene.cycles.blur_glossy = 0.0
scene.cycles.sample_clamp_indirect = 0.0
scene.view_settings.view_transform = 'Standard'
bpy.context.view_layer.update()

# ---- added for rendering (the .blend has no active camera and no usable light): camera, sun
cam_auto = bpy.data.cameras.new('AutoCamera')
cam_auto.lens = 50.0
cam_auto.sensor_width = 36.0
cam_auto.clip_end = 1000.0
ob_auto_camera = bpy.data.objects.new('AutoCamera', cam_auto)
scene.collection.objects.link(ob_auto_camera)
ob_auto_camera.location = (3.48265, -4.18077, 2.86202)
ob_auto_camera.rotation_euler = (1.09748, -7.21219e-08, 0.694738)
scene.camera = ob_auto_camera
light_auto_sun = bpy.data.lights.new('AutoSun', 'SUN')
light_auto_sun.energy = 3.0
light_auto_sun.angle = 0.0523599
ob_auto_sun = bpy.data.objects.new('AutoSun', light_auto_sun)
scene.collection.objects.link(ob_auto_sun)
ob_auto_sun.rotation_euler = (0.872665, 0.174533, 0.523599)
bpy.context.view_layer.update()
